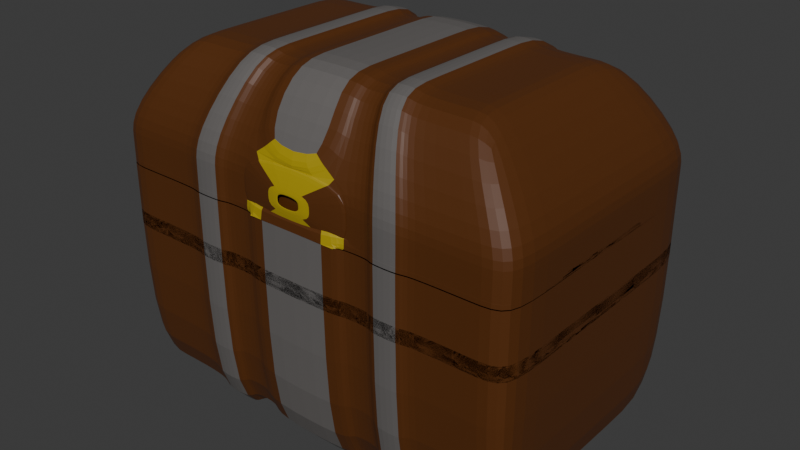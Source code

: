 # Source: TreasureChesty.blend  (saved by Blender 4.2.66; exported with 4.5.12 LTS)
import bpy
from mathutils import Matrix  # noqa: F401  (used for matrix-valued properties, if any)

bpy.ops.wm.read_factory_settings(use_empty=True)
scene = bpy.context.scene
scene.name = 'Scene'

# ---- collections
col_collection = bpy.data.collections.new('Collection'); scene.collection.children.link(col_collection)

# ---- materials (node trees are filled in below, after node groups)
mat_cuerpo = bpy.data.materials.new('cuerpo')
mat_lineas = bpy.data.materials.new('lineas')
mat_cerrojo = bpy.data.materials.new('cerrojo')

# ---- material node trees
mat_cuerpo.use_nodes = True; mat_cuerpo.node_tree.nodes.clear()
_N = mat_cuerpo.node_tree.nodes; _L = mat_cuerpo.node_tree.links
n0 = _N.new('ShaderNodeBsdfPrincipled'); n0.name = 'Principled BSDF'; n0.location = (10, 300)
n0.inputs[0].default_value = (0.0951, 0.02798, 0.003455, 1.0)
n1 = _N.new('ShaderNodeOutputMaterial'); n1.name = 'Material Output'; n1.location = (300, 300)
_L.new(n0.outputs[0], n1.inputs[0])
n1.is_active_output = True
mat_lineas.use_nodes = True; mat_lineas.node_tree.nodes.clear()
_N = mat_lineas.node_tree.nodes; _L = mat_lineas.node_tree.links
n0 = _N.new('ShaderNodeBsdfPrincipled'); n0.name = 'Principled BSDF'; n0.location = (10, 300)
n0.inputs[0].default_value = (0.1387, 0.129, 0.1239, 1.0)
n1 = _N.new('ShaderNodeOutputMaterial'); n1.name = 'Material Output'; n1.location = (300, 300)
_L.new(n0.outputs[0], n1.inputs[0])
n1.is_active_output = True
mat_cerrojo.use_nodes = True; mat_cerrojo.node_tree.nodes.clear()
_N = mat_cerrojo.node_tree.nodes; _L = mat_cerrojo.node_tree.links
n0 = _N.new('ShaderNodeBsdfPrincipled'); n0.name = 'Principled BSDF'; n0.location = (10, 300)
n0.inputs[0].default_value = (0.4275, 0.3188, 0.01139, 1.0)
n1 = _N.new('ShaderNodeOutputMaterial'); n1.name = 'Material Output'; n1.location = (300, 300)
_L.new(n0.outputs[0], n1.inputs[0])
n1.is_active_output = True

# ---- world
world_world = bpy.data.worlds.new('World'); scene.world = world_world
world_world.use_nodes = True; world_world.node_tree.nodes.clear()
_N = world_world.node_tree.nodes; _L = world_world.node_tree.links
n0 = _N.new('ShaderNodeOutputWorld'); n0.name = 'World Output'; n0.location = (300, 300)
n1 = _N.new('ShaderNodeBackground'); n1.name = 'Background'; n1.location = (10, 300)
n1.inputs[0].default_value = (0.05088, 0.05088, 0.05088, 1.0)
_L.new(n1.outputs[0], n0.inputs[0])
n0.is_active_output = True
world_world.color = (0.05088, 0.05088, 0.05088)
world_world.sun_shadow_jitter_overblur = 0.0

# ---- meshes
me_cube = bpy.data.meshes.new('Cube')
me_cube.from_pydata([(-1.562, -1.0, -1.0), (-1.562, 1.0, -1.0), (1.573, -1.0, -1.0), (1.573, 1.0, -1.0), (-1.562, -0.6032, -1.0), (1.573, -0.6032, -1.0), (1.573, 0.4488, -1.0), (-1.562, 0.4488, -1.0), (0.3867, 1.0, -1.0), (0.3867, -1.0, -1.0), (0.3867, -0.6032, -1.0), (0.3867, 0.4488, -1.0), (-0.3246, 1.0, -1.0), (-0.3246, -0.6032, -1.0), (-0.3246, 0.4488, -1.0), (-0.3246, -1.0, -1.0), (-1.326, 1.0, -1.0), (-1.326, -0.6032, -1.0), (-1.326, 0.4488, -1.0), (-1.326, -1.0, -1.0), (1.35, -1.0, -1.0), (1.35, 1.0, -1.0), (1.35, -0.6032, -1.0), (1.35, 0.4488, -1.0), (-1.562, -1.0, 0.6208), (-1.562, 1.0, 0.6208), (1.573, 1.0, 0.6208), (1.573, -1.0, 0.6208), (1.573, -0.6032, 0.6208), (-1.562, -0.6032, 0.6208), (1.573, 0.4488, 0.6208), (-1.562, 0.4488, 0.6208), (0.3867, -1.0, 0.6208), (0.3867, 1.0, 0.6208), (-0.3246, 1.0, 0.6208), (-0.3246, -1.0, 0.6208), (-1.326, 1.0, 0.6208), (-1.326, -1.0, 0.6208), (1.35, -1.0, 0.6208), (1.35, 1.0, 0.6208), (-0.8254, -1.0, -1.0), (-0.8254, 1.0, -1.0), (-0.8254, -0.6032, -1.0), (-0.8254, 0.4488, -1.0), (-0.8254, -1.0, 0.6208), (-0.8254, 1.0, 0.6208), (-0.575, -1.0, -1.0), (-0.575, 1.0, 0.6208), (-0.575, 1.0, -1.0), (-0.575, -0.6032, -1.0), (-0.575, 0.4488, -1.0), (-0.575, -1.0, 0.6208), (0.8684, 1.0, -1.0), (0.8684, -0.6032, -1.0), (0.8684, 0.4488, -1.0), (0.8684, -1.0, -1.0), (0.8684, 1.0, 0.6208), (0.8684, -1.0, 0.6208), (0.6276, 1.0, -1.0), (0.6276, -0.6032, -1.0), (0.6276, 0.4488, -1.0), (0.6276, -1.0, 0.6208), (0.6276, -1.0, -1.0), (0.6276, 1.0, 0.6208), (0.6254, -1.036, -1.053), (0.8751, -1.036, -1.053), (0.6254, 1.037, 0.6272), (0.8751, 1.037, 0.6272), (0.8751, -1.036, 0.6272), (0.8751, 1.037, -1.053), (0.8751, -0.6243, -1.053), (0.8751, 0.4661, -1.053), (0.6254, 1.037, -1.053), (0.6254, -0.6243, -1.053), (0.6254, 0.4661, -1.053), (0.6254, -1.036, 0.6272), (-0.5727, 1.036, -1.051), (-0.8319, 1.036, -1.051), (-0.5727, -0.6235, -1.051), (-0.8319, -0.6235, -1.051), (-0.5727, 0.4655, -1.051), (-0.8319, 0.4655, -1.051), (-0.5727, -1.034, 0.627), (-0.8319, -1.034, 0.627), (-0.8319, 1.036, 0.627), (-0.8319, -1.034, -1.051), (-0.5727, -1.034, -1.051), (-0.5727, 1.036, 0.627), (-0.3391, -1.04, -1.059), (0.4013, -1.04, -1.059), (0.4013, 1.042, -1.059), (0.4013, 0.4682, -1.059), (0.4013, -0.6269, -1.059), (0.4013, -1.04, 0.6281), (0.4013, 1.042, 0.6281), (-0.3391, 1.042, -1.059), (-0.3391, -0.6269, -1.059), (-0.3391, 0.4682, -1.059), (-0.3391, 1.042, 0.6281), (-0.3391, -1.04, 0.6281), (-1.562, 1.0, 0.6208), (1.573, 1.0, 0.6208), (1.573, -1.0, 0.6208), (1.573, -0.6032, 0.6208), (-1.562, -0.6032, 0.6208), (1.573, 0.4488, 0.6208), (-1.562, 0.4488, 0.6208), (0.3867, -1.0, 0.6208), (0.3867, 1.0, 0.6208), (-0.3246, 1.0, 0.6208), (-0.3246, -1.0, 0.6208), (-1.326, 1.0, 0.6208), (-1.326, -1.0, 0.6208), (1.35, -1.0, 0.6208), (1.35, 1.0, 0.6208), (-1.562, -1.0, 0.6208), (-0.8254, 1.0, 0.6208), (-0.8254, -1.0, 0.6208), (-0.575, -1.0, 0.6208), (-0.575, 1.0, 0.6208), (0.8684, -1.0, 0.6208), (0.8684, 1.0, 0.6208), (0.6276, 1.0, 0.6208), (0.6276, -1.0, 0.6208), (0.8751, -1.036, 0.6272), (0.8751, 1.037, 0.6272), (0.6254, 1.037, 0.6272), (0.6254, -1.036, 0.6272), (-0.8319, 1.036, 0.627), (-0.8319, -1.034, 0.627), (-0.5727, -1.034, 0.627), (-0.5727, 1.036, 0.627), (0.4013, -1.04, 0.6281), (0.4013, 1.042, 0.6281), (-0.3391, 1.042, 0.6281), (-0.3391, -1.04, 0.6281), (0.3867, -1.0, 0.07515), (0.4013, -1.04, 0.08239), (-0.3246, 1.0, 0.07515), (-0.3391, 1.042, 0.08239), (0.4013, 1.042, 0.08239), (-0.3391, -1.04, 0.08239), (-0.8254, -1.0, 0.07515), (-0.8319, -1.034, 0.08135), (-0.575, -1.0, 0.07515), (-0.5727, -1.034, 0.08135), (-0.8254, 1.0, 0.07515), (-0.8319, 1.036, 0.08135), (-0.5727, 1.036, 0.08135), (0.6276, -1.0, 0.07515), (0.6254, -1.036, 0.08158), (0.8684, -1.0, 0.07515), (0.8751, -1.036, 0.08158), (0.6254, 1.037, 0.08158), (0.8751, 1.037, 0.08158), (0.8684, 1.0, 0.07515), (0.3867, 1.0, 0.07515), (0.6276, 1.0, 0.07515), (1.35, -1.0, 0.07515), (-0.575, 1.0, 0.07515), (-0.3246, -1.0, 0.07515), (-1.326, 1.0, 0.07515), (-1.562, 0.4488, 0.07515), (-1.562, 1.0, 0.07515), (1.35, 1.0, 0.07515), (1.573, 1.0, 0.07515), (1.573, -0.6032, 0.07515), (1.573, -1.0, 0.07515), (-1.326, -1.0, 0.07515), (-1.562, -1.0, 0.07515), (1.573, 0.4488, 0.07515), (-1.562, -0.6032, 0.07515), (0.3867, -1.0, 0.2501), (0.4013, -1.04, 0.2574), (-0.3246, 1.0, 0.2501), (-0.3391, 1.042, 0.2574), (0.4013, 1.042, 0.2574), (-0.3391, -1.04, 0.2574), (-0.8254, -1.0, 0.2501), (-0.8319, -1.034, 0.2563), (-0.575, -1.0, 0.2501), (-0.5727, -1.034, 0.2563), (-0.8254, 1.0, 0.2501), (-0.8319, 1.036, 0.2563), (-0.5727, 1.036, 0.2563), (0.6276, -1.0, 0.2501), (0.6254, -1.036, 0.2566), (0.8684, -1.0, 0.2501), (0.8751, -1.036, 0.2566), (0.6254, 1.037, 0.2566), (0.8751, 1.037, 0.2566), (0.8684, 1.0, 0.2501), (0.3867, 1.0, 0.2501), (0.6276, 1.0, 0.2501), (1.35, -1.0, 0.2501), (-0.575, 1.0, 0.2501), (-0.3246, -1.0, 0.2501), (-1.326, 1.0, 0.2501), (-1.562, 0.4488, 0.2501), (-1.562, 1.0, 0.2501), (1.35, 1.0, 0.2501), (1.573, 1.0, 0.2501), (1.573, -0.6032, 0.2501), (1.573, -1.0, 0.2501), (-1.326, -1.0, 0.2501), (-1.562, -1.0, 0.2501), (1.573, 0.4488, 0.2501), (-1.562, -0.6032, 0.2501), (0.3867, -1.0, 0.5795), (0.4013, -1.04, 0.5867), (-0.3246, 1.0, 0.5795), (-0.3391, 1.042, 0.5867), (0.4013, 1.042, 0.5867), (-0.3391, -1.04, 0.5867), (-0.8254, -1.0, 0.5795), (-0.8319, -1.034, 0.5857), (-0.575, -1.0, 0.5795), (-0.5727, -1.034, 0.5857), (-0.8254, 1.0, 0.5795), (-0.8319, 1.036, 0.5857), (-0.5727, 1.036, 0.5857), (0.6276, -1.0, 0.5795), (0.6254, -1.036, 0.5859), (0.8684, -1.0, 0.5795), (0.8751, -1.036, 0.5859), (0.6254, 1.037, 0.5859), (0.8751, 1.037, 0.5859), (0.8684, 1.0, 0.5795), (0.3867, 1.0, 0.5795), (0.6276, 1.0, 0.5795), (1.35, -1.0, 0.5795), (-0.575, 1.0, 0.5795), (-0.3246, -1.0, 0.5795), (-1.326, 1.0, 0.5795), (-1.562, 0.4488, 0.5795), (-1.562, 1.0, 0.5795), (1.35, 1.0, 0.5795), (1.573, 1.0, 0.5795), (1.573, -0.6032, 0.5795), (1.573, -1.0, 0.5795), (-1.326, -1.0, 0.5795), (-1.562, -1.0, 0.5795), (1.573, 0.4488, 0.5795), (-1.562, -0.6032, 0.5795)], [], [(22, 5, 2, 20), (23, 6, 5, 22), (21, 3, 6, 23), (8, 11, 91, 90), (14, 11, 10, 13), (110, 15, 88, 135), (49, 13, 15, 46), (50, 14, 13, 49), (48, 12, 14, 50), (1, 16, 18, 7), (7, 18, 17, 4), (4, 17, 19, 0), (52, 21, 23, 54), (54, 23, 22, 53), (53, 22, 20, 55), (121, 56, 39, 114), (102, 27, 38, 113), (117, 44, 37, 112), (100, 25, 36, 111), (119, 47, 34, 109), (108, 8, 90, 133), (123, 61, 32, 107), (104, 29, 31, 106), (101, 26, 30, 105), (115, 24, 29, 104), (105, 30, 28, 103), (112, 37, 24, 115), (103, 28, 27, 102), (114, 39, 26, 101), (106, 31, 25, 100), (111, 36, 45, 116), (16, 41, 43, 18), (18, 43, 42, 17), (17, 42, 40, 19), (48, 50, 80, 76), (110, 35, 51, 118), (40, 42, 79, 85), (43, 50, 49, 42), (50, 43, 81, 80), (119, 48, 76, 131), (113, 38, 57, 120), (122, 63, 66, 126), (59, 53, 70, 73), (60, 54, 53, 59), (53, 55, 65, 70), (8, 58, 60, 11), (11, 60, 59, 10), (10, 59, 62, 9), (108, 33, 63, 122), (62, 59, 73, 64), (121, 52, 69, 125), (126, 66, 67, 125), (73, 70, 65, 64), (72, 69, 71, 74), (124, 68, 75, 127), (54, 60, 74, 71), (52, 54, 71, 69), (60, 58, 72, 74), (120, 57, 68, 124), (123, 62, 64, 127), (130, 82, 83, 129), (128, 84, 87, 131), (77, 76, 80, 81), (79, 78, 86, 85), (116, 45, 84, 128), (49, 46, 86, 78), (118, 51, 82, 130), (117, 40, 85, 129), (43, 41, 77, 81), (42, 49, 78, 79), (95, 90, 91, 97), (96, 92, 89, 88), (132, 93, 99, 135), (134, 98, 94, 133), (109, 34, 98, 134), (15, 13, 96, 88), (13, 10, 92, 96), (11, 14, 97, 91), (14, 12, 95, 97), (10, 9, 89, 92), (107, 32, 93, 132), (9, 107, 132, 89), (12, 109, 134, 95), (95, 134, 133, 90), (89, 132, 135, 88), (44, 117, 129, 83), (46, 118, 130, 86), (41, 116, 128, 77), (77, 128, 131, 76), (86, 130, 129, 85), (61, 123, 127, 75), (55, 120, 124, 65), (65, 124, 127, 64), (72, 126, 125, 69), (56, 121, 125, 67), (8, 108, 122, 58), (58, 122, 126, 72), (20, 113, 120, 55), (47, 119, 131, 87), (15, 110, 118, 46), (16, 111, 116, 41), (7, 106, 100, 1), (21, 114, 101, 3), (5, 103, 102, 2), (19, 112, 115, 0), (6, 105, 103, 5), (0, 115, 104, 4), (3, 101, 105, 6), (4, 104, 106, 7), (62, 123, 107, 9), (33, 108, 133, 94), (48, 119, 109, 12), (1, 100, 111, 16), (40, 117, 112, 19), (2, 102, 113, 20), (52, 121, 114, 21), (35, 110, 135, 99), (128, 116, 146, 147), (152, 151, 187, 188), (113, 102, 167, 158), (100, 106, 162, 163), (131, 128, 147, 148), (114, 121, 155, 164), (101, 114, 164, 165), (129, 130, 145, 143), (110, 135, 141, 160), (102, 103, 166, 167), (123, 127, 150, 149), (115, 112, 168, 169), (124, 120, 151, 152), (103, 105, 170, 166), (127, 124, 152, 150), (104, 115, 169, 171), (125, 126, 153, 154), (105, 101, 165, 170), (121, 125, 154, 155), (132, 107, 136, 137), (106, 104, 171, 162), (122, 108, 156, 157), (134, 109, 138, 139), (107, 123, 149, 136), (126, 122, 157, 153), (133, 134, 139, 140), (108, 133, 140, 156), (120, 113, 158, 151), (135, 132, 137, 141), (109, 119, 159, 138), (119, 131, 148, 159), (117, 129, 143, 142), (111, 100, 163, 161), (118, 110, 160, 144), (130, 118, 144, 145), (112, 117, 142, 168), (116, 111, 161, 146), (181, 180, 216, 217), (166, 170, 206, 202), (150, 152, 188, 186), (171, 169, 205, 207), (154, 153, 189, 190), (170, 165, 201, 206), (155, 154, 190, 191), (137, 136, 172, 173), (162, 171, 207, 198), (157, 156, 192, 193), (139, 138, 174, 175), (136, 149, 185, 172), (153, 157, 193, 189), (140, 139, 175, 176), (156, 140, 176, 192), (151, 158, 194, 187), (141, 137, 173, 177), (138, 159, 195, 174), (159, 148, 184, 195), (142, 143, 179, 178), (161, 163, 199, 197), (144, 160, 196, 180), (145, 144, 180, 181), (168, 142, 178, 204), (146, 161, 197, 182), (147, 146, 182, 183), (158, 167, 203, 194), (163, 162, 198, 199), (148, 147, 183, 184), (164, 155, 191, 200), (165, 164, 200, 201), (143, 145, 181, 179), (160, 141, 177, 196), (167, 166, 202, 203), (149, 150, 186, 185), (169, 168, 204, 205), (208, 221, 222, 224, 223, 230, 239, 238, 242, 237, 236, 227, 226, 225, 229, 228, 212, 211, 210, 231, 220, 219, 218, 233, 235, 234, 243, 241, 240, 214, 215, 217, 216, 232, 213, 209), (204, 178, 214, 240), (182, 197, 233, 218), (183, 182, 218, 219), (194, 203, 239, 230), (199, 198, 234, 235), (184, 183, 219, 220), (200, 191, 227, 236), (201, 200, 236, 237), (179, 181, 217, 215), (196, 177, 213, 232), (203, 202, 238, 239), (185, 186, 222, 221), (205, 204, 240, 241), (188, 187, 223, 224), (202, 206, 242, 238), (186, 188, 224, 222), (207, 205, 241, 243), (190, 189, 225, 226), (206, 201, 237, 242), (191, 190, 226, 227), (173, 172, 208, 209), (198, 207, 243, 234), (193, 192, 228, 229), (175, 174, 210, 211), (172, 185, 221, 208), (189, 193, 229, 225), (176, 175, 211, 212), (192, 176, 212, 228), (187, 194, 230, 223), (177, 173, 209, 213), (174, 195, 231, 210), (195, 184, 220, 231), (178, 179, 215, 214), (197, 199, 235, 233), (180, 196, 232, 216)])
me_cube.polygons.foreach_set('material_index', [0, 0, 0, 0, 1, 0, 0, 0, 0, 0, 0, 0, 0, 0, 0, 0, 0, 0, 0, 0, 0, 0, 0, 0, 0, 0, 0, 0, 0, 0, 0, 0, 0, 0, 0, 0, 0, 1, 1, 0, 0, 0, 1, 1, 0, 0, 0, 0, 0, 0, 0, 1, 1, 1, 1, 1, 0, 0, 0, 0, 1, 1, 1, 1, 0, 0, 0, 0, 0, 1, 1, 1, 1, 1, 0, 0, 1, 1, 0, 0, 0, 0, 0, 1, 1, 0, 0, 0, 1, 1, 0, 0, 1, 1, 0, 0, 0, 0, 0, 0, 0, 0, 0, 0, 0, 0, 0, 0, 0, 0, 0, 0, 0, 0, 0, 0, 0, 0, 0, 0, 0, 1, 0, 0, 1, 0, 0, 0, 0, 0, 0, 1, 0, 1, 0, 0, 0, 0, 0, 0, 0, 0, 1, 0, 0, 1, 0, 0, 0, 0, 0, 0, 0, 0, 0, 0, 1, 0, 1, 0, 0, 0, 0, 0, 0, 0, 0, 1, 0, 0, 1, 0, 0, 0, 0, 0, 0, 0, 0, 0, 0, 0, 1, 0, 0, 1, 0, 0, 0, 0, 0, 0, 0, 0, 0, 0, 1, 0, 0, 1, 0, 0, 0, 0, 0, 0, 1, 0, 1, 0, 0, 0, 0, 0, 0, 0, 0, 1, 0, 0, 1, 0, 0, 0, 0, 0])
_uv = me_cube.uv_layers.new(name='UVMap')
_uv.uv.foreach_set('vector', [0.3657, 0.7004, 0.375, 0.7004, 0.375, 0.75, 0.3657, 0.75, 0.3657, 0.5689, 0.375, 0.5689, 0.375, 0.7004, 0.3657, 0.7004, 0.3657, 0.5, 0.375, 0.5, 0.375, 0.5689, 0.3657, 0.5689, 0.3255, 0.5, 0.3255, 0.5689, 0.3255, 0.5689, 0.3255, 0.5, 0.1845, 0.5689, 0.3255, 0.5689, 0.3255, 0.7004, 0.1845, 0.7004, 0.5776, 0.9405, 0.375, 0.9405, 0.375, 0.9405, 0.5776, 0.9405, 0.1725, 0.7004, 0.1845, 0.7004, 0.1845, 0.75, 0.1725, 0.75, 0.1725, 0.5689, 0.1845, 0.5689, 0.1845, 0.7004, 0.1725, 0.7004, 0.1725, 0.5, 0.1845, 0.5, 0.1845, 0.5689, 0.1725, 0.5689, 0.125, 0.5, 0.1363, 0.5, 0.1363, 0.5689, 0.125, 0.5689, 0.125, 0.5689, 0.1363, 0.5689, 0.1363, 0.7004, 0.125, 0.7004, 0.125, 0.7004, 0.1363, 0.7004, 0.1363, 0.75, 0.125, 0.75, 0.3456, 0.5, 0.3657, 0.5, 0.3657, 0.5689, 0.3456, 0.5689, 0.3456, 0.5689, 0.3657, 0.5689, 0.3657, 0.7004, 0.3456, 0.7004, 0.3456, 0.7004, 0.3657, 0.7004, 0.3657, 0.75, 0.3456, 0.75, 0.5776, 0.4706, 0.5776, 0.4706, 0.5776, 0.4907, 0.5776, 0.4907, 0.5776, 0.75, 0.5776, 0.75, 0.5776, 0.7593, 0.5776, 0.7593, 0.5776, 0.9646, 0.5776, 0.9646, 0.5776, 0.9887, 0.5776, 0.9887, 0.5776, 0.25, 0.5776, 0.25, 0.5776, 0.2613, 0.5776, 0.2613, 0.5776, 0.2975, 0.5776, 0.2975, 0.5776, 0.3095, 0.5776, 0.3095, 0.5776, 0.4505, 0.375, 0.4505, 0.375, 0.4505, 0.5776, 0.4505, 0.5776, 0.7895, 0.5776, 0.7895, 0.5776, 0.7995, 0.5776, 0.7995, 0.5776, 0.0496, 0.5776, 0.0496, 0.5776, 0.1811, 0.5776, 0.1811, 0.5776, 0.5, 0.5776, 0.5, 0.5776, 0.5689, 0.5776, 0.5689, 0.5776, 0.0, 0.5776, 0.0, 0.5776, 0.0496, 0.5776, 0.0496, 0.5776, 0.5689, 0.5776, 0.5689, 0.5776, 0.7004, 0.5776, 0.7004, 0.5776, 0.9887, 0.5776, 0.9887, 0.5776, 1.0, 0.5776, 1.0, 0.5776, 0.7004, 0.5776, 0.7004, 0.5776, 0.75, 0.5776, 0.75, 0.5776, 0.4907, 0.5776, 0.4907, 0.5776, 0.5, 0.5776, 0.5, 0.5776, 0.1811, 0.5776, 0.1811, 0.5776, 0.25, 0.5776, 0.25, 0.5776, 0.2613, 0.5776, 0.2613, 0.5776, 0.2854, 0.5776, 0.2854, 0.1363, 0.5, 0.1604, 0.5, 0.1604, 0.5689, 0.1363, 0.5689, 0.1363, 0.5689, 0.1604, 0.5689, 0.1604, 0.7004, 0.1363, 0.7004, 0.1363, 0.7004, 0.1604, 0.7004, 0.1604, 0.75, 0.1363, 0.75, 0.1725, 0.5, 0.1725, 0.5689, 0.1725, 0.5689, 0.1725, 0.5, 0.5776, 0.9405, 0.5776, 0.9405, 0.5776, 0.9525, 0.5776, 0.9525, 0.1604, 0.75, 0.1604, 0.7004, 0.1604, 0.7004, 0.1604, 0.75, 0.1604, 0.5689, 0.1725, 0.5689, 0.1725, 0.7004, 0.1604, 0.7004, 0.1725, 0.5689, 0.1604, 0.5689, 0.1604, 0.5689, 0.1725, 0.5689, 0.5776, 0.2975, 0.375, 0.2975, 0.375, 0.2975, 0.5776, 0.2975, 0.5776, 0.7593, 0.5776, 0.7593, 0.5776, 0.7794, 0.5776, 0.7794, 0.5776, 0.4605, 0.5776, 0.4605, 0.5776, 0.4605, 0.5776, 0.4605, 0.3355, 0.7004, 0.3456, 0.7004, 0.3456, 0.7004, 0.3355, 0.7004, 0.3355, 0.5689, 0.3456, 0.5689, 0.3456, 0.7004, 0.3355, 0.7004, 0.3456, 0.7004, 0.3456, 0.75, 0.3456, 0.75, 0.3456, 0.7004, 0.3255, 0.5, 0.3355, 0.5, 0.3355, 0.5689, 0.3255, 0.5689, 0.3255, 0.5689, 0.3355, 0.5689, 0.3355, 0.7004, 0.3255, 0.7004, 0.3255, 0.7004, 0.3355, 0.7004, 0.3355, 0.75, 0.3255, 0.75, 0.5776, 0.4505, 0.5776, 0.4505, 0.5776, 0.4605, 0.5776, 0.4605, 0.3355, 0.75, 0.3355, 0.7004, 0.3355, 0.7004, 0.3355, 0.75, 0.5776, 0.4706, 0.375, 0.4706, 0.375, 0.4706, 0.5776, 0.4706, 0.5776, 0.4605, 0.5776, 0.4605, 0.5776, 0.4706, 0.5776, 0.4706, 0.3355, 0.7004, 0.3456, 0.7004, 0.3456, 0.75, 0.3355, 0.75, 0.3355, 0.5, 0.3456, 0.5, 0.3456, 0.5689, 0.3355, 0.5689, 0.5776, 0.7794, 0.5776, 0.7794, 0.5776, 0.7895, 0.5776, 0.7895, 0.3456, 0.5689, 0.3355, 0.5689, 0.3355, 0.5689, 0.3456, 0.5689, 0.3456, 0.5, 0.3456, 0.5689, 0.3456, 0.5689, 0.3456, 0.5, 0.3355, 0.5689, 0.3355, 0.5, 0.3355, 0.5, 0.3355, 0.5689, 0.5776, 0.7794, 0.5776, 0.7794, 0.5776, 0.7794, 0.5776, 0.7794, 0.5776, 0.7895, 0.375, 0.7895, 0.375, 0.7895, 0.5776, 0.7895, 0.5776, 0.9525, 0.5776, 0.9525, 0.5776, 0.9646, 0.5776, 0.9646, 0.5776, 0.2854, 0.5776, 0.2854, 0.5776, 0.2975, 0.5776, 0.2975, 0.1604, 0.5, 0.1725, 0.5, 0.1725, 0.5689, 0.1604, 0.5689, 0.1604, 0.7004, 0.1725, 0.7004, 0.1725, 0.75, 0.1604, 0.75, 0.5776, 0.2854, 0.5776, 0.2854, 0.5776, 0.2854, 0.5776, 0.2854, 0.1725, 0.7004, 0.1725, 0.75, 0.1725, 0.75, 0.1725, 0.7004, 0.5776, 0.9525, 0.5776, 0.9525, 0.5776, 0.9525, 0.5776, 0.9525, 0.5776, 0.9646, 0.375, 0.9646, 0.375, 0.9646, 0.5776, 0.9646, 0.1604, 0.5689, 0.1604, 0.5, 0.1604, 0.5, 0.1604, 0.5689, 0.1604, 0.7004, 0.1725, 0.7004, 0.1725, 0.7004, 0.1604, 0.7004, 0.1845, 0.5, 0.3255, 0.5, 0.3255, 0.5689, 0.1845, 0.5689, 0.1845, 0.7004, 0.3255, 0.7004, 0.3255, 0.75, 0.1845, 0.75, 0.5776, 0.7995, 0.5776, 0.7995, 0.5776, 0.9405, 0.5776, 0.9405, 0.5776, 0.3095, 0.5776, 0.3095, 0.5776, 0.4505, 0.5776, 0.4505, 0.5776, 0.3095, 0.5776, 0.3095, 0.5776, 0.3095, 0.5776, 0.3095, 0.1845, 0.75, 0.1845, 0.7004, 0.1845, 0.7004, 0.1845, 0.75, 0.1845, 0.7004, 0.3255, 0.7004, 0.3255, 0.7004, 0.1845, 0.7004, 0.3255, 0.5689, 0.1845, 0.5689, 0.1845, 0.5689, 0.3255, 0.5689, 0.1845, 0.5689, 0.1845, 0.5, 0.1845, 0.5, 0.1845, 0.5689, 0.3255, 0.7004, 0.3255, 0.75, 0.3255, 0.75, 0.3255, 0.7004, 0.5776, 0.7995, 0.5776, 0.7995, 0.5776, 0.7995, 0.5776, 0.7995, 0.375, 0.7995, 0.5776, 0.7995, 0.5776, 0.7995, 0.375, 0.7995, 0.375, 0.3095, 0.5776, 0.3095, 0.5776, 0.3095, 0.375, 0.3095, 0.375, 0.3095, 0.5776, 0.3095, 0.5776, 0.4505, 0.375, 0.4505, 0.375, 0.7995, 0.5776, 0.7995, 0.5776, 0.9405, 0.375, 0.9405, 0.5776, 0.9646, 0.5776, 0.9646, 0.5776, 0.9646, 0.5776, 0.9646, 0.375, 0.9525, 0.5776, 0.9525, 0.5776, 0.9525, 0.375, 0.9525, 0.375, 0.2854, 0.5776, 0.2854, 0.5776, 0.2854, 0.375, 0.2854, 0.375, 0.2854, 0.5776, 0.2854, 0.5776, 0.2975, 0.375, 0.2975, 0.375, 0.9525, 0.5776, 0.9525, 0.5776, 0.9646, 0.375, 0.9646, 0.5776, 0.7895, 0.5776, 0.7895, 0.5776, 0.7895, 0.5776, 0.7895, 0.375, 0.7794, 0.5776, 0.7794, 0.5776, 0.7794, 0.375, 0.7794, 0.375, 0.7794, 0.5776, 0.7794, 0.5776, 0.7895, 0.375, 0.7895, 0.375, 0.4605, 0.5776, 0.4605, 0.5776, 0.4706, 0.375, 0.4706, 0.5776, 0.4706, 0.5776, 0.4706, 0.5776, 0.4706, 0.5776, 0.4706, 0.375, 0.4505, 0.5776, 0.4505, 0.5776, 0.4605, 0.375, 0.4605, 0.375, 0.4605, 0.5776, 0.4605, 0.5776, 0.4605, 0.375, 0.4605, 0.375, 0.7593, 0.5776, 0.7593, 0.5776, 0.7794, 0.375, 0.7794, 0.5776, 0.2975, 0.5776, 0.2975, 0.5776, 0.2975, 0.5776, 0.2975, 0.375, 0.9405, 0.5776, 0.9405, 0.5776, 0.9525, 0.375, 0.9525, 0.375, 0.2613, 0.5776, 0.2613, 0.5776, 0.2854, 0.375, 0.2854, 0.375, 0.1811, 0.5776, 0.1811, 0.5776, 0.25, 0.375, 0.25, 0.375, 0.4907, 0.5776, 0.4907, 0.5776, 0.5, 0.375, 0.5, 0.375, 0.7004, 0.5776, 0.7004, 0.5776, 0.75, 0.375, 0.75, 0.375, 0.9887, 0.5776, 0.9887, 0.5776, 1.0, 0.375, 1.0, 0.375, 0.5689, 0.5776, 0.5689, 0.5776, 0.7004, 0.375, 0.7004, 0.375, 0.0, 0.5776, 0.0, 0.5776, 0.0496, 0.375, 0.0496, 0.375, 0.5, 0.5776, 0.5, 0.5776, 0.5689, 0.375, 0.5689, 0.375, 0.0496, 0.5776, 0.0496, 0.5776, 0.1811, 0.375, 0.1811, 0.375, 0.7895, 0.5776, 0.7895, 0.5776, 0.7995, 0.375, 0.7995, 0.5776, 0.4505, 0.5776, 0.4505, 0.5776, 0.4505, 0.5776, 0.4505, 0.375, 0.2975, 0.5776, 0.2975, 0.5776, 0.3095, 0.375, 0.3095, 0.375, 0.25, 0.5776, 0.25, 0.5776, 0.2613, 0.375, 0.2613, 0.375, 0.9646, 0.5776, 0.9646, 0.5776, 0.9887, 0.375, 0.9887, 0.375, 0.75, 0.5776, 0.75, 0.5776, 0.7593, 0.375, 0.7593, 0.375, 0.4706, 0.5776, 0.4706, 0.5776, 0.4907, 0.375, 0.4907, 0.5776, 0.9405, 0.5776, 0.9405, 0.5776, 0.9405, 0.5776, 0.9405, 0.5776, 0.2854, 0.5776, 0.2854, 0.5776, 0.2854, 0.5776, 0.2854, 0.5776, 0.7794, 0.5776, 0.7794, 0.5776, 0.7794, 0.5776, 0.7794, 0.5776, 0.7593, 0.5776, 0.75, 0.5776, 0.75, 0.5776, 0.7593, 0.5776, 0.25, 0.5776, 0.1811, 0.5776, 0.1811, 0.5776, 0.25, 0.5776, 0.2975, 0.5776, 0.2854, 0.5776, 0.2854, 0.5776, 0.2975, 0.5776, 0.4907, 0.5776, 0.4706, 0.5776, 0.4706, 0.5776, 0.4907, 0.5776, 0.5, 0.5776, 0.4907, 0.5776, 0.4907, 0.5776, 0.5, 0.5776, 0.9646, 0.5776, 0.9525, 0.5776, 0.9525, 0.5776, 0.9646, 0.5776, 0.9405, 0.5776, 0.9405, 0.5776, 0.9405, 0.5776, 0.9405, 0.5776, 0.75, 0.5776, 0.7004, 0.5776, 0.7004, 0.5776, 0.75, 0.5776, 0.7895, 0.5776, 0.7895, 0.5776, 0.7895, 0.5776, 0.7895, 0.5776, 1.0, 0.5776, 0.9887, 0.5776, 0.9887, 0.5776, 1.0, 0.5776, 0.7794, 0.5776, 0.7794, 0.5776, 0.7794, 0.5776, 0.7794, 0.5776, 0.7004, 0.5776, 0.5689, 0.5776, 0.5689, 0.5776, 0.7004, 0.5776, 0.7895, 0.5776, 0.7794, 0.5776, 0.7794, 0.5776, 0.7895, 0.5776, 0.0496, 0.5776, 0.0, 0.5776, 0.0, 0.5776, 0.0496, 0.5776, 0.4706, 0.5776, 0.4605, 0.5776, 0.4605, 0.5776, 0.4706, 0.5776, 0.5689, 0.5776, 0.5, 0.5776, 0.5, 0.5776, 0.5689, 0.5776, 0.4706, 0.5776, 0.4706, 0.5776, 0.4706, 0.5776, 0.4706, 0.5776, 0.7995, 0.5776, 0.7995, 0.5776, 0.7995, 0.5776, 0.7995, 0.5776, 0.1811, 0.5776, 0.0496, 0.5776, 0.0496, 0.5776, 0.1811, 0.5776, 0.4605, 0.5776, 0.4505, 0.5776, 0.4505, 0.5776, 0.4605, 0.5776, 0.3095, 0.5776, 0.3095, 0.5776, 0.3095, 0.5776, 0.3095, 0.5776, 0.7995, 0.5776, 0.7895, 0.5776, 0.7895, 0.5776, 0.7995, 0.5776, 0.4605, 0.5776, 0.4605, 0.5776, 0.4605, 0.5776, 0.4605, 0.5776, 0.4505, 0.5776, 0.3095, 0.5776, 0.3095, 0.5776, 0.4505, 0.5776, 0.4505, 0.5776, 0.4505, 0.5776, 0.4505, 0.5776, 0.4505, 0.5776, 0.7794, 0.5776, 0.7593, 0.5776, 0.7593, 0.5776, 0.7794, 0.5776, 0.9405, 0.5776, 0.7995, 0.5776, 0.7995, 0.5776, 0.9405, 0.5776, 0.3095, 0.5776, 0.2975, 0.5776, 0.2975, 0.5776, 0.3095, 0.5776, 0.2975, 0.5776, 0.2975, 0.5776, 0.2975, 0.5776, 0.2975, 0.5776, 0.9646, 0.5776, 0.9646, 0.5776, 0.9646, 0.5776, 0.9646, 0.5776, 0.2613, 0.5776, 0.25, 0.5776, 0.25, 0.5776, 0.2613, 0.5776, 0.9525, 0.5776, 0.9405, 0.5776, 0.9405, 0.5776, 0.9525, 0.5776, 0.9525, 0.5776, 0.9525, 0.5776, 0.9525, 0.5776, 0.9525, 0.5776, 0.9887, 0.5776, 0.9646, 0.5776, 0.9646, 0.5776, 0.9887, 0.5776, 0.2854, 0.5776, 0.2613, 0.5776, 0.2613, 0.5776, 0.2854, 0.5776, 0.9525, 0.5776, 0.9525, 0.5776, 0.9525, 0.5776, 0.9525, 0.5776, 0.7004, 0.5776, 0.5689, 0.5776, 0.5689, 0.5776, 0.7004, 0.5776, 0.7895, 0.5776, 0.7794, 0.5776, 0.7794, 0.5776, 0.7895, 0.5776, 0.0496, 0.5776, 0.0, 0.5776, 0.0, 0.5776, 0.0496, 0.5776, 0.4706, 0.5776, 0.4605, 0.5776, 0.4605, 0.5776, 0.4706, 0.5776, 0.5689, 0.5776, 0.5, 0.5776, 0.5, 0.5776, 0.5689, 0.5776, 0.4706, 0.5776, 0.4706, 0.5776, 0.4706, 0.5776, 0.4706, 0.5776, 0.7995, 0.5776, 0.7995, 0.5776, 0.7995, 0.5776, 0.7995, 0.5776, 0.1811, 0.5776, 0.0496, 0.5776, 0.0496, 0.5776, 0.1811, 0.5776, 0.4605, 0.5776, 0.4505, 0.5776, 0.4505, 0.5776, 0.4605, 0.5776, 0.3095, 0.5776, 0.3095, 0.5776, 0.3095, 0.5776, 0.3095, 0.5776, 0.7995, 0.5776, 0.7895, 0.5776, 0.7895, 0.5776, 0.7995, 0.5776, 0.4605, 0.5776, 0.4605, 0.5776, 0.4605, 0.5776, 0.4605, 0.5776, 0.4505, 0.5776, 0.3095, 0.5776, 0.3095, 0.5776, 0.4505, 0.5776, 0.4505, 0.5776, 0.4505, 0.5776, 0.4505, 0.5776, 0.4505, 0.5776, 0.7794, 0.5776, 0.7593, 0.5776, 0.7593, 0.5776, 0.7794, 0.5776, 0.9405, 0.5776, 0.7995, 0.5776, 0.7995, 0.5776, 0.9405, 0.5776, 0.3095, 0.5776, 0.2975, 0.5776, 0.2975, 0.5776, 0.3095, 0.5776, 0.2975, 0.5776, 0.2975, 0.5776, 0.2975, 0.5776, 0.2975, 0.5776, 0.9646, 0.5776, 0.9646, 0.5776, 0.9646, 0.5776, 0.9646, 0.5776, 0.2613, 0.5776, 0.25, 0.5776, 0.25, 0.5776, 0.2613, 0.5776, 0.9525, 0.5776, 0.9405, 0.5776, 0.9405, 0.5776, 0.9525, 0.5776, 0.9525, 0.5776, 0.9525, 0.5776, 0.9525, 0.5776, 0.9525, 0.5776, 0.9887, 0.5776, 0.9646, 0.5776, 0.9646, 0.5776, 0.9887, 0.5776, 0.2854, 0.5776, 0.2613, 0.5776, 0.2613, 0.5776, 0.2854, 0.5776, 0.2854, 0.5776, 0.2854, 0.5776, 0.2854, 0.5776, 0.2854, 0.5776, 0.7593, 0.5776, 0.75, 0.5776, 0.75, 0.5776, 0.7593, 0.5776, 0.25, 0.5776, 0.1811, 0.5776, 0.1811, 0.5776, 0.25, 0.5776, 0.2975, 0.5776, 0.2854, 0.5776, 0.2854, 0.5776, 0.2975, 0.5776, 0.4907, 0.5776, 0.4706, 0.5776, 0.4706, 0.5776, 0.4907, 0.5776, 0.5, 0.5776, 0.4907, 0.5776, 0.4907, 0.5776, 0.5, 0.5776, 0.9646, 0.5776, 0.9525, 0.5776, 0.9525, 0.5776, 0.9646, 0.5776, 0.9405, 0.5776, 0.9405, 0.5776, 0.9405, 0.5776, 0.9405, 0.5776, 0.75, 0.5776, 0.7004, 0.5776, 0.7004, 0.5776, 0.75, 0.5776, 0.7895, 0.5776, 0.7895, 0.5776, 0.7895, 0.5776, 0.7895, 0.5776, 1.0, 0.5776, 0.9887, 0.5776, 0.9887, 0.5776, 1.0, 0.0, 0.0, 0.0, 0.0, 0.0, 0.0, 0.0, 0.0, 0.0, 0.0, 0.0, 0.0, 0.0, 0.0, 0.0, 0.0, 0.0, 0.0, 0.0, 0.0, 0.0, 0.0, 0.0, 0.0, 0.0, 0.0, 0.0, 0.0, 0.0, 0.0, 0.0, 0.0, 0.0, 0.0, 0.0, 0.0, 0.0, 0.0, 0.0, 0.0, 0.0, 0.0, 0.0, 0.0, 0.0, 0.0, 0.0, 0.0, 0.0, 0.0, 0.0, 0.0, 0.0, 0.0, 0.0, 0.0, 0.0, 0.0, 0.0, 0.0, 0.0, 0.0, 0.0, 0.0, 0.0, 0.0, 0.0, 0.0, 0.0, 0.0, 0.0, 0.0, 0.5776, 0.9887, 0.5776, 0.9646, 0.5776, 0.9646, 0.5776, 0.9887, 0.5776, 0.2854, 0.5776, 0.2613, 0.5776, 0.2613, 0.5776, 0.2854, 0.5776, 0.2854, 0.5776, 0.2854, 0.5776, 0.2854, 0.5776, 0.2854, 0.5776, 0.7593, 0.5776, 0.75, 0.5776, 0.75, 0.5776, 0.7593, 0.5776, 0.25, 0.5776, 0.1811, 0.5776, 0.1811, 0.5776, 0.25, 0.5776, 0.2975, 0.5776, 0.2854, 0.5776, 0.2854, 0.5776, 0.2975, 0.5776, 0.4907, 0.5776, 0.4706, 0.5776, 0.4706, 0.5776, 0.4907, 0.5776, 0.5, 0.5776, 0.4907, 0.5776, 0.4907, 0.5776, 0.5, 0.5776, 0.9646, 0.5776, 0.9525, 0.5776, 0.9525, 0.5776, 0.9646, 0.5776, 0.9405, 0.5776, 0.9405, 0.5776, 0.9405, 0.5776, 0.9405, 0.5776, 0.75, 0.5776, 0.7004, 0.5776, 0.7004, 0.5776, 0.75, 0.5776, 0.7895, 0.5776, 0.7895, 0.5776, 0.7895, 0.5776, 0.7895, 0.5776, 1.0, 0.5776, 0.9887, 0.5776, 0.9887, 0.5776, 1.0, 0.5776, 0.7794, 0.5776, 0.7794, 0.5776, 0.7794, 0.5776, 0.7794, 0.5776, 0.7004, 0.5776, 0.5689, 0.5776, 0.5689, 0.5776, 0.7004, 0.5776, 0.7895, 0.5776, 0.7794, 0.5776, 0.7794, 0.5776, 0.7895, 0.5776, 0.0496, 0.5776, 0.0, 0.5776, 0.0, 0.5776, 0.0496, 0.5776, 0.4706, 0.5776, 0.4605, 0.5776, 0.4605, 0.5776, 0.4706, 0.5776, 0.5689, 0.5776, 0.5, 0.5776, 0.5, 0.5776, 0.5689, 0.5776, 0.4706, 0.5776, 0.4706, 0.5776, 0.4706, 0.5776, 0.4706, 0.5776, 0.7995, 0.5776, 0.7995, 0.5776, 0.7995, 0.5776, 0.7995, 0.5776, 0.1811, 0.5776, 0.0496, 0.5776, 0.0496, 0.5776, 0.1811, 0.5776, 0.4605, 0.5776, 0.4505, 0.5776, 0.4505, 0.5776, 0.4605, 0.5776, 0.3095, 0.5776, 0.3095, 0.5776, 0.3095, 0.5776, 0.3095, 0.5776, 0.7995, 0.5776, 0.7895, 0.5776, 0.7895, 0.5776, 0.7995, 0.5776, 0.4605, 0.5776, 0.4605, 0.5776, 0.4605, 0.5776, 0.4605, 0.5776, 0.4505, 0.5776, 0.3095, 0.5776, 0.3095, 0.5776, 0.4505, 0.5776, 0.4505, 0.5776, 0.4505, 0.5776, 0.4505, 0.5776, 0.4505, 0.5776, 0.7794, 0.5776, 0.7593, 0.5776, 0.7593, 0.5776, 0.7794, 0.5776, 0.9405, 0.5776, 0.7995, 0.5776, 0.7995, 0.5776, 0.9405, 0.5776, 0.3095, 0.5776, 0.2975, 0.5776, 0.2975, 0.5776, 0.3095, 0.5776, 0.2975, 0.5776, 0.2975, 0.5776, 0.2975, 0.5776, 0.2975, 0.5776, 0.9646, 0.5776, 0.9646, 0.5776, 0.9646, 0.5776, 0.9646, 0.5776, 0.2613, 0.5776, 0.25, 0.5776, 0.25, 0.5776, 0.2613, 0.5776, 0.9525, 0.5776, 0.9405, 0.5776, 0.9405, 0.5776, 0.9525])
me_cube.materials.append(mat_cuerpo)
me_cube.materials.append(mat_lineas)
me_cube.materials.append(mat_cerrojo)
me_cube.update()
me_cube_001 = bpy.data.meshes.new('Cube.001')
me_cube_001.from_pydata([(-1.593, -2.04, 0.3553), (-1.593, -0.04027, 0.3553), (1.541, -2.04, 0.3553), (1.541, -0.04027, 0.3553), (-1.593, -1.643, 0.3553), (1.541, -1.643, 0.3553), (-1.593, -0.5915, 0.3553), (1.541, -0.5915, 0.3553), (0.3548, -0.04027, 0.3553), (0.3548, -2.04, 0.3553), (-0.3564, -2.04, 0.3553), (-0.3564, -0.04027, 0.3553), (-1.358, -2.04, 0.3553), (-1.358, -0.04027, 0.3553), (-0.1575, -2.04, 0.0822), (0.1559, -2.04, 0.0822), (1.318, -0.04027, 0.3553), (-0.1575, -2.04, 0.2493), (0.1559, -2.04, 0.2493), (1.318, -2.04, 0.3553), (-1.593, -2.04, -0.02384), (-1.593, -0.04027, -0.02384), (1.541, -0.04027, -0.02384), (1.541, -2.04, -0.02384), (1.541, -1.643, -0.02384), (-1.593, -1.643, -0.02384), (1.541, -0.5915, -0.02384), (-1.593, -0.5915, -0.02384), (0.3548, -2.04, -0.02384), (0.3548, -0.04027, -0.02384), (-0.3564, -0.04027, -0.02384), (-0.3564, -2.04, -0.02384), (-1.358, -0.04027, -0.02384), (-1.358, -2.04, -0.02384), (1.318, -2.04, -0.02384), (1.318, -0.04027, -0.02384), (-1.194, -0.7149, 0.8774), (-1.194, -0.3032, 0.8774), (0.9806, -0.3032, 0.8774), (1.147, -0.3032, 0.8774), (1.147, -1.501, 0.8774), (1.147, -1.797, 0.8774), (-1.018, -1.797, 0.8774), (-1.194, -1.797, 0.8774), (-1.194, -1.501, 0.8774), (1.147, -0.7149, 0.8774), (0.9806, -1.501, 0.8774), (0.9806, -0.7149, 0.8774), (-0.2701, -0.3032, 0.8774), (0.2611, -0.3032, 0.8774), (0.9806, -1.797, 0.8774), (0.2611, -1.797, 0.8774), (-0.2701, -1.501, 0.8774), (0.2611, -1.501, 0.8774), (-0.2701, -0.7149, 0.8774), (0.2611, -0.7149, 0.8774), (-0.2701, -1.797, 0.8774), (-1.018, -0.3032, 0.8774), (-1.018, -1.501, 0.8774), (-1.018, -0.7149, 0.8774), (-0.8572, -0.04027, 0.3553), (-0.8572, -2.04, 0.3553), (-0.8572, -2.04, -0.02384), (-0.8572, -0.04027, -0.02384), (-0.6442, -0.3032, 0.8774), (-0.6442, -1.501, 0.8774), (-0.6442, -0.7149, 0.8774), (-0.6442, -1.797, 0.8774), (-0.6068, -0.04027, 0.3553), (-0.6068, -0.04027, -0.02384), (-0.4571, -0.3032, 0.8774), (-0.4571, -1.501, 0.8774), (-0.4571, -0.7149, 0.8774), (-0.6068, -2.04, 0.3553), (-0.6068, -2.04, -0.02384), (-0.4571, -1.797, 0.8774), (0.8366, -2.04, 0.3553), (0.8366, -0.04027, 0.3553), (0.8366, -0.04027, -0.02384), (0.8366, -2.04, -0.02384), (0.6208, -1.797, 0.8774), (0.6208, -0.3032, 0.8774), (0.6208, -1.501, 0.8774), (0.6208, -0.7149, 0.8774), (0.5957, -2.04, 0.3553), (0.5957, -2.04, -0.02384), (0.4409, -1.797, 0.8774), (0.5957, -0.04027, 0.3553), (0.5957, -0.04027, -0.02384), (0.4409, -0.3032, 0.8774), (0.4409, -1.501, 0.8774), (0.4409, -0.7149, 0.8774), (0.5936, -0.002892, 0.3756), (0.8432, -0.002892, 0.3756), (0.5936, -0.002892, -0.0174), (0.8432, -0.002892, -0.0174), (0.4332, -0.2754, 0.9167), (0.6196, -0.2754, 0.9167), (0.4332, -1.516, 0.9167), (0.6196, -1.516, 0.9167), (0.4332, -0.7021, 0.9167), (0.6196, -0.7021, 0.9167), (0.6196, -1.824, 0.9167), (0.8432, -2.076, -0.0174), (0.8432, -2.076, 0.3756), (0.5936, -2.076, 0.3756), (0.5936, -2.076, -0.0174), (0.4332, -1.824, 0.9167), (-0.6046, -2.074, 0.3749), (-0.8637, -2.074, 0.3749), (-0.6046, -2.074, -0.01763), (-0.8637, -2.074, -0.01763), (-0.4496, -1.823, 0.9153), (-0.6432, -1.823, 0.9153), (-0.6432, -1.516, 0.9153), (-0.6432, -0.7025, 0.9153), (-0.6432, -0.2764, 0.9153), (-0.8637, -0.004238, -0.01763), (-0.8637, -0.004238, 0.3749), (-0.6046, -0.004238, 0.3749), (-0.6046, -0.004238, -0.01763), (-0.4496, -0.2764, 0.9153), (-0.4496, -1.516, 0.9153), (-0.4496, -0.7025, 0.9153), (-0.371, 0.00176, 0.3781), (0.3695, 0.00176, 0.3781), (0.3695, -2.08, -0.0166), (0.3695, 0.00176, -0.0166), (0.3695, -2.08, 0.3781), (-0.371, -2.08, 0.3781), (-0.371, 0.00176, -0.0166), (-0.2811, -1.827, 0.9216), (-0.371, -2.08, -0.0166), (0.2718, -1.827, 0.9216), (0.2718, -0.272, 0.9216), (-0.2811, -0.272, 0.9216), (-0.2811, -1.518, 0.9216), (0.2718, -1.518, 0.9216), (-0.2811, -0.7005, 0.9216), (0.2718, -0.7005, 0.9216), (-0.2114, -2.04, 0.05349), (-0.4787, -2.04, -0.089), (0.4771, -2.04, -0.089), (0.2098, -2.04, 0.05349), (-0.2114, -2.04, 0.278), (0.2098, -2.04, 0.278), (0.4771, -2.04, 0.4205), (-0.4787, -2.04, 0.4205), (-0.06322, -2.082, 0.1418), (-0.1288, -2.082, 0.1068), (0.1057, -2.082, 0.1068), (0.0401, -2.082, 0.1418), (-0.06322, -2.082, 0.1968), (0.0401, -2.082, 0.1968), (0.1057, -2.082, 0.2318), (-0.1288, -2.082, 0.2318), (-1.593, -2.04, 0.1658), (-0.1575, -2.04, 0.1658), (0.1559, -2.04, 0.1658), (-1.593, -0.04027, 0.1658), (1.541, -0.04027, 0.1658), (1.541, -2.04, 0.1658), (1.541, -1.643, 0.1658), (-1.593, -1.643, 0.1658), (1.541, -0.5915, 0.1658), (-1.593, -0.5915, 0.1658), (0.3548, -2.04, 0.1658), (0.3548, -0.04027, 0.1658), (-0.3564, -0.04027, 0.1658), (-0.3564, -2.04, 0.1658), (-1.358, -0.04027, 0.1658), (-1.358, -2.04, 0.1658), (1.318, -2.04, 0.1658), (1.318, -0.04027, 0.1658), (-0.8572, -2.04, 0.1658), (-0.8572, -0.04027, 0.1658), (-0.6068, -2.04, 0.1658), (-0.6068, -0.04027, 0.1658), (0.8366, -0.04027, 0.1658), (0.8366, -2.04, 0.1658), (0.5957, -0.04027, 0.1658), (0.5957, -2.04, 0.1658), (0.8432, -0.002892, 0.1791), (0.8432, -2.076, 0.1791), (0.5936, -0.002892, 0.1791), (0.5936, -2.076, 0.1791), (-0.8637, -2.074, 0.1786), (-0.8637, -0.004238, 0.1786), (-0.6046, -2.074, 0.1786), (-0.6046, -0.004238, 0.1786), (0.3695, 0.00176, 0.1808), (-0.371, 0.00176, 0.1808), (-0.2114, -2.04, 0.1658), (0.2098, -2.04, 0.1658), (0.4771, -2.04, 0.1658), (-0.4787, -2.04, 0.1658), (-0.06322, -2.082, 0.1693), (0.0401, -2.082, 0.1693), (0.1057, -2.082, 0.1693), (-0.1288, -2.082, 0.1693), (-1.593, -2.04, -0.02384), (-1.593, -0.04027, -0.02384), (1.541, -0.04027, -0.02384), (1.541, -2.04, -0.02384), (1.541, -1.643, -0.02384), (-1.593, -1.643, -0.02384), (1.541, -0.5915, -0.02384), (-1.593, -0.5915, -0.02384), (0.3548, -2.04, -0.02384), (0.3548, -0.04027, -0.02384), (-0.3564, -0.04027, -0.02384), (-0.3564, -2.04, -0.02384), (-1.358, -0.04027, -0.02384), (-1.358, -2.04, -0.02384), (1.318, -2.04, -0.02384), (1.318, -0.04027, -0.02384), (-0.8572, -2.04, -0.02384), (-0.8572, -0.04027, -0.02384), (-0.6068, -0.04027, -0.02384), (-0.6068, -2.04, -0.02384), (0.8366, -0.04027, -0.02384), (0.8366, -2.04, -0.02384), (0.5957, -2.04, -0.02384), (0.5957, -0.04027, -0.02384), (0.5936, -0.002892, -0.0174), (0.8432, -0.002892, -0.0174), (0.8432, -2.076, -0.0174), (0.5936, -2.076, -0.0174), (-0.6046, -2.074, -0.01763), (-0.8637, -2.074, -0.01763), (-0.8637, -0.004238, -0.01763), (-0.6046, -0.004238, -0.01763), (0.3695, -2.08, -0.0166), (0.3695, 0.00176, -0.0166), (-0.371, 0.00176, -0.0166), (-0.371, -2.08, -0.0166), (0.3695, -6.163e-05, 0.2219), (0.3548, -0.04209, 0.2146), (-0.371, -6.163e-05, 0.2219), (-0.3564, -0.04209, 0.2146), (0.8366, -0.04209, 0.2146), (1.318, -0.04209, 0.2146), (1.541, -2.042, 0.2146), (1.318, -2.042, 0.2146), (-0.8572, -2.042, 0.2146), (-1.358, -2.042, 0.2146), (-1.593, -0.04209, 0.2146), (-1.358, -0.04209, 0.2146), (-0.6068, -0.04209, 0.2146), (0.5957, -2.042, 0.2146), (0.3548, -2.042, 0.2146), (-1.593, -1.645, 0.2146), (-1.593, -0.5933, 0.2146), (1.541, -0.04209, 0.2146), (1.541, -0.5933, 0.2146), (-1.593, -2.042, 0.2146), (1.541, -1.645, 0.2146), (-0.8572, -0.04209, 0.2146), (-0.6046, -0.00606, 0.2208), (-0.3564, -2.042, 0.2146), (-0.6068, -2.042, 0.2146), (0.8366, -2.042, 0.2146), (0.5936, -2.078, 0.2211), (0.8432, -0.004714, 0.2211), (0.5957, -0.04209, 0.2146), (0.5936, -0.004714, 0.2211), (0.8432, -2.078, 0.2211), (-0.6046, -2.076, 0.2208), (-0.8637, -2.076, 0.2208), (-0.8637, -0.00606, 0.2208), (-0.371, -2.082, 0.2219), (0.3695, -2.082, 0.2219)], [], [(165, 6, 1, 159), (173, 16, 3, 160), (162, 5, 2, 161), (171, 12, 0, 156), (13, 1, 37, 57), (60, 13, 57, 64), (164, 7, 5, 162), (156, 0, 4, 163), (160, 3, 7, 164), (0, 12, 42, 43), (163, 4, 6, 165), (1, 6, 36, 37), (87, 8, 49, 89), (73, 10, 56, 75), (181, 84, 9, 166), (9, 51, 133, 128), (177, 68, 11, 168), (76, 19, 50, 80), (7, 3, 39, 45), (51, 53, 137, 133), (15, 14, 140, 143), (159, 1, 13, 170), (2, 5, 40, 41), (5, 7, 45, 40), (19, 2, 41, 50), (174, 61, 12, 171), (161, 2, 19, 172), (52, 56, 131, 136), (4, 0, 43, 44), (6, 4, 44, 36), (178, 77, 16, 173), (56, 10, 129, 131), (58, 44, 43, 42), (59, 36, 44, 58), (57, 37, 36, 59), (89, 49, 55, 91), (91, 55, 53, 90), (90, 53, 51, 86), (168, 11, 124, 191), (53, 55, 139, 137), (54, 52, 136, 138), (64, 57, 59, 66), (66, 59, 58, 65), (65, 58, 42, 67), (40, 46, 50, 41), (45, 47, 46, 40), (39, 38, 47, 45), (3, 16, 38, 39), (158, 18, 17, 157), (9, 10, 147, 146), (166, 9, 146, 194), (158, 15, 143, 193), (176, 73, 108, 188), (67, 61, 109, 113), (64, 66, 115, 116), (70, 68, 119, 121), (175, 60, 118, 187), (170, 13, 60, 175), (12, 61, 67, 42), (11, 68, 70, 48), (169, 10, 73, 176), (48, 70, 72, 54), (54, 72, 71, 52), (52, 71, 75, 56), (66, 65, 114, 115), (65, 67, 113, 114), (46, 82, 80, 50), (47, 83, 82, 46), (38, 81, 83, 47), (80, 82, 99, 102), (180, 87, 92, 184), (172, 19, 76, 179), (16, 77, 81, 38), (9, 84, 86, 51), (167, 8, 87, 180), (87, 89, 96, 92), (178, 78, 95, 182), (181, 85, 106, 185), (81, 77, 93, 97), (184, 92, 93, 182), (105, 104, 102, 107), (99, 98, 107, 102), (101, 100, 98, 99), (97, 96, 100, 101), (183, 104, 105, 185), (93, 92, 96, 97), (90, 86, 107, 98), (82, 83, 101, 99), (91, 90, 98, 100), (76, 80, 102, 104), (86, 84, 105, 107), (83, 81, 97, 101), (89, 91, 100, 96), (179, 76, 104, 183), (122, 114, 113, 112), (123, 115, 114, 122), (121, 116, 115, 123), (188, 108, 109, 186), (119, 118, 116, 121), (187, 118, 119, 189), (109, 108, 112, 113), (60, 64, 116, 118), (177, 69, 120, 189), (72, 70, 121, 123), (174, 62, 111, 186), (73, 75, 112, 108), (71, 72, 123, 122), (75, 71, 122, 112), (191, 124, 125, 190), (129, 128, 133, 131), (125, 124, 135, 134), (134, 135, 138, 139), (139, 138, 136, 137), (137, 136, 131, 133), (10, 9, 128, 129), (28, 31, 132, 126), (49, 8, 125, 134), (48, 54, 138, 135), (55, 49, 134, 139), (167, 29, 127, 190), (11, 48, 135, 124), (195, 141, 149, 199), (192, 144, 152, 196), (144, 145, 153, 152), (194, 146, 154, 198), (17, 18, 145, 144), (169, 31, 141, 195), (31, 28, 142, 141), (157, 17, 144, 192), (149, 150, 151, 148), (154, 155, 152, 153), (198, 154, 153, 197), (199, 149, 148, 196), (146, 147, 155, 154), (193, 143, 151, 197), (143, 140, 148, 151), (141, 142, 150, 149), (145, 193, 197, 153), (155, 199, 196, 152), (150, 198, 197, 151), (14, 157, 192, 140), (10, 169, 195, 147), (142, 194, 198, 150), (140, 192, 196, 148), (147, 195, 199, 155), (8, 167, 190, 125), (130, 191, 190, 127), (61, 174, 186, 109), (68, 177, 189, 119), (117, 187, 189, 120), (110, 188, 186, 111), (79, 179, 183, 103), (103, 183, 185, 106), (94, 184, 182, 95), (84, 181, 185, 105), (77, 178, 182, 93), (29, 167, 180, 88), (34, 172, 179, 79), (88, 180, 184, 94), (31, 169, 176, 74), (32, 170, 175, 63), (63, 175, 187, 117), (74, 176, 188, 110), (18, 158, 193, 145), (28, 166, 194, 142), (15, 158, 157, 14), (30, 168, 191, 130), (78, 178, 173, 35), (23, 161, 172, 34), (62, 174, 171, 33), (21, 159, 170, 32), (69, 177, 168, 30), (85, 181, 166, 28), (25, 163, 165, 27), (22, 160, 164, 26), (20, 156, 163, 25), (26, 164, 162, 24), (33, 171, 156, 20), (24, 162, 161, 23), (35, 173, 160, 22), (27, 165, 159, 21), (120, 69, 218, 231), (21, 32, 212, 201), (95, 78, 220, 225), (30, 130, 234, 210), (63, 117, 230, 217), (103, 106, 227, 226), (69, 30, 210, 218), (32, 63, 217, 212), (34, 79, 221, 214), (94, 95, 225, 224), (117, 120, 231, 230), (31, 74, 219, 211), (85, 28, 208, 222), (29, 88, 223, 209), (79, 103, 226, 221), (25, 27, 207, 205), (106, 85, 222, 227), (22, 26, 206, 202), (127, 29, 209, 233), (110, 111, 229, 228), (20, 25, 205, 200), (74, 110, 228, 219), (130, 127, 233, 234), (26, 24, 204, 206), (111, 62, 216, 229), (33, 20, 200, 213), (132, 31, 211, 235), (24, 23, 203, 204), (28, 126, 232, 208), (88, 94, 224, 223), (78, 35, 215, 220), (35, 22, 202, 215), (23, 34, 214, 203), (27, 21, 201, 207), (62, 33, 213, 216), (232, 235, 270, 271), (236, 237, 264, 265, 263, 240, 241, 253, 254, 256, 242, 243, 261, 266, 262, 249, 250, 271, 270, 259, 260, 267, 268, 244, 245, 255, 251, 252, 246, 247, 257, 269, 258, 248, 239, 238), (216, 213, 245, 244), (229, 216, 244, 268), (211, 219, 260, 259), (201, 212, 247, 246), (234, 233, 236, 238), (214, 221, 261, 243), (218, 210, 239, 248), (235, 211, 259, 270), (227, 222, 249, 262), (222, 208, 250, 249), (208, 232, 271, 250), (225, 220, 240, 263), (205, 207, 252, 251), (209, 223, 264, 237), (202, 206, 254, 253), (224, 225, 263, 265), (200, 205, 251, 255), (226, 227, 262, 266), (206, 204, 256, 254), (223, 224, 265, 264), (213, 200, 255, 245), (221, 226, 266, 261), (204, 203, 242, 256), (233, 209, 237, 236), (228, 229, 268, 267), (215, 202, 253, 241), (210, 234, 238, 239), (230, 231, 258, 269), (207, 201, 246, 252), (220, 215, 241, 240), (217, 230, 269, 257), (212, 217, 257, 247), (203, 214, 243, 242), (219, 228, 267, 260), (231, 218, 248, 258)])
me_cube_001.polygons.foreach_set('material_index', [0, 0, 0, 0, 0, 0, 0, 0, 0, 0, 0, 0, 0, 0, 0, 0, 0, 0, 0, 0, 0, 0, 0, 0, 0, 0, 0, 0, 0, 0, 0, 0, 0, 0, 0, 0, 0, 0, 0, 0, 0, 0, 0, 0, 0, 0, 0, 0, 0, 2, 0, 0, 0, 0, 0, 0, 0, 0, 0, 0, 0, 0, 0, 0, 0, 0, 0, 0, 0, 0, 0, 0, 0, 0, 0, 0, 0, 0, 0, 1, 1, 1, 1, 1, 1, 1, 0, 0, 0, 0, 0, 0, 0, 0, 1, 1, 1, 1, 1, 1, 1, 0, 0, 0, 0, 0, 0, 0, 1, 1, 1, 1, 1, 1, 2, 2, 0, 0, 0, 0, 0, 0, 0, 0, 0, 0, 0, 2, 0, 2, 2, 2, 2, 2, 0, 0, 2, 0, 2, 2, 0, 0, 0, 0, 0, 0, 1, 0, 0, 1, 1, 0, 1, 1, 0, 0, 0, 0, 0, 0, 0, 0, 0, 0, 0, 0, 0, 0, 0, 0, 0, 0, 0, 0, 0, 0, 0, 0, 0, 0, 0, 0, 0, 0, 0, 0, 1, 0, 0, 0, 1, 1, 0, 0, 0, 0, 0, 0, 0, 0, 1, 0, 0, 1, 0, 0, 0, 2, 0, 2, 0, 0, 0, 0, 0, 0, 0, 0, 0, 0, 0, 0, 1, 0, 0, 2, 0, 0, 2, 0, 0, 0, 0, 1, 0, 1, 0, 0, 0, 0, 0, 0, 1, 0, 0, 1, 0, 0, 0, 0, 0, 0, 0])
_uv = me_cube_001.uv_layers.new(name='UVMap')
_uv.uv.foreach_set('vector', [0.6013, 0.1811, 0.625, 0.1811, 0.625, 0.25, 0.6013, 0.25, 0.6013, 0.4907, 0.625, 0.4907, 0.625, 0.5, 0.6013, 0.5, 0.6013, 0.7004, 0.625, 0.7004, 0.625, 0.75, 0.6013, 0.75, 0.6013, 0.9887, 0.625, 0.9887, 0.625, 1.0, 0.6013, 1.0, 0.625, 0.2613, 0.625, 0.25, 0.625, 0.25, 0.625, 0.2613, 0.625, 0.2854, 0.625, 0.2613, 0.625, 0.2613, 0.625, 0.2854, 0.6013, 0.5689, 0.625, 0.5689, 0.625, 0.7004, 0.6013, 0.7004, 0.6013, 0.0, 0.625, 0.0, 0.625, 0.0496, 0.6013, 0.0496, 0.6013, 0.5, 0.625, 0.5, 0.625, 0.5689, 0.6013, 0.5689, 0.625, 1.0, 0.625, 0.9887, 0.625, 0.9887, 0.625, 1.0, 0.6013, 0.0496, 0.625, 0.0496, 0.625, 0.1811, 0.6013, 0.1811, 0.625, 0.25, 0.625, 0.1811, 0.625, 0.1811, 0.625, 0.25, 0.625, 0.4605, 0.625, 0.4505, 0.625, 0.4505, 0.625, 0.4605, 0.625, 0.9525, 0.625, 0.9405, 0.625, 0.9405, 0.625, 0.9525, 0.6013, 0.7895, 0.625, 0.7895, 0.625, 0.7995, 0.6013, 0.7995, 0.625, 0.7995, 0.625, 0.7995, 0.625, 0.7995, 0.625, 0.7995, 0.6013, 0.2975, 0.625, 0.2975, 0.625, 0.3095, 0.6013, 0.3095, 0.625, 0.7794, 0.625, 0.7593, 0.625, 0.7593, 0.625, 0.7794, 0.625, 0.5689, 0.625, 0.5, 0.625, 0.5, 0.625, 0.5689, 0.6745, 0.75, 0.6745, 0.7004, 0.6745, 0.7004, 0.6745, 0.75, 0.5776, 0.7995, 0.5776, 0.9405, 0.5776, 0.9405, 0.5776, 0.7995, 0.6013, 0.25, 0.625, 0.25, 0.625, 0.2613, 0.6013, 0.2613, 0.625, 0.75, 0.625, 0.7004, 0.625, 0.7004, 0.625, 0.75, 0.625, 0.7004, 0.625, 0.5689, 0.625, 0.5689, 0.625, 0.7004, 0.625, 0.7593, 0.625, 0.75, 0.625, 0.75, 0.625, 0.7593, 0.6013, 0.9646, 0.625, 0.9646, 0.625, 0.9887, 0.6013, 0.9887, 0.6013, 0.75, 0.625, 0.75, 0.625, 0.7593, 0.6013, 0.7593, 0.8155, 0.7004, 0.8155, 0.75, 0.8155, 0.75, 0.8155, 0.7004, 0.625, 0.0496, 0.625, 0.0, 0.625, 0.0, 0.625, 0.0496, 0.625, 0.1811, 0.625, 0.0496, 0.625, 0.0496, 0.625, 0.1811, 0.6013, 0.4706, 0.625, 0.4706, 0.625, 0.4907, 0.6013, 0.4907, 0.625, 0.9405, 0.625, 0.9405, 0.625, 0.9405, 0.625, 0.9405, 0.8637, 0.7004, 0.875, 0.7004, 0.875, 0.75, 0.8637, 0.75, 0.8637, 0.5689, 0.875, 0.5689, 0.875, 0.7004, 0.8637, 0.7004, 0.8637, 0.5, 0.875, 0.5, 0.875, 0.5689, 0.8637, 0.5689, 0.6645, 0.5, 0.6745, 0.5, 0.6745, 0.5689, 0.6645, 0.5689, 0.6645, 0.5689, 0.6745, 0.5689, 0.6745, 0.7004, 0.6645, 0.7004, 0.6645, 0.7004, 0.6745, 0.7004, 0.6745, 0.75, 0.6645, 0.75, 0.6013, 0.3095, 0.625, 0.3095, 0.625, 0.3095, 0.6013, 0.3095, 0.6745, 0.7004, 0.6745, 0.5689, 0.6745, 0.5689, 0.6745, 0.7004, 0.8155, 0.5689, 0.8155, 0.7004, 0.8155, 0.7004, 0.8155, 0.5689, 0.8396, 0.5, 0.8637, 0.5, 0.8637, 0.5689, 0.8396, 0.5689, 0.8396, 0.5689, 0.8637, 0.5689, 0.8637, 0.7004, 0.8396, 0.7004, 0.8396, 0.7004, 0.8637, 0.7004, 0.8637, 0.75, 0.8396, 0.75, 0.625, 0.7004, 0.6343, 0.7004, 0.6343, 0.75, 0.625, 0.75, 0.625, 0.5689, 0.6343, 0.5689, 0.6343, 0.7004, 0.625, 0.7004, 0.625, 0.5, 0.6343, 0.5, 0.6343, 0.5689, 0.625, 0.5689, 0.625, 0.5, 0.625, 0.4907, 0.625, 0.4907, 0.625, 0.5, 0.6013, 0.7995, 0.625, 0.7995, 0.625, 0.9405, 0.6013, 0.9405, 0.625, 0.7995, 0.625, 0.9405, 0.625, 0.9405, 0.625, 0.7995, 0.6013, 0.7995, 0.625, 0.7995, 0.625, 0.7995, 0.6013, 0.7995, 0.6013, 0.7995, 0.5776, 0.7995, 0.5776, 0.7995, 0.6013, 0.7995, 0.6013, 0.9525, 0.625, 0.9525, 0.625, 0.9525, 0.6013, 0.9525, 0.625, 0.9646, 0.625, 0.9646, 0.625, 0.9646, 0.625, 0.9646, 0.8396, 0.5, 0.8396, 0.5689, 0.8396, 0.5689, 0.8396, 0.5, 0.625, 0.2975, 0.625, 0.2975, 0.625, 0.2975, 0.625, 0.2975, 0.6013, 0.2854, 0.625, 0.2854, 0.625, 0.2854, 0.6013, 0.2854, 0.6013, 0.2613, 0.625, 0.2613, 0.625, 0.2854, 0.6013, 0.2854, 0.625, 0.9887, 0.625, 0.9646, 0.625, 0.9646, 0.625, 0.9887, 0.625, 0.3095, 0.625, 0.2975, 0.625, 0.2975, 0.625, 0.3095, 0.6013, 0.9405, 0.625, 0.9405, 0.625, 0.9525, 0.6013, 0.9525, 0.8155, 0.5, 0.8275, 0.5, 0.8275, 0.5689, 0.8155, 0.5689, 0.8155, 0.5689, 0.8275, 0.5689, 0.8275, 0.7004, 0.8155, 0.7004, 0.8155, 0.7004, 0.8275, 0.7004, 0.8275, 0.75, 0.8155, 0.75, 0.8396, 0.5689, 0.8396, 0.7004, 0.8396, 0.7004, 0.8396, 0.5689, 0.8396, 0.7004, 0.8396, 0.75, 0.8396, 0.75, 0.8396, 0.7004, 0.6343, 0.7004, 0.6544, 0.7004, 0.6544, 0.75, 0.6343, 0.75, 0.6343, 0.5689, 0.6544, 0.5689, 0.6544, 0.7004, 0.6343, 0.7004, 0.6343, 0.5, 0.6544, 0.5, 0.6544, 0.5689, 0.6343, 0.5689, 0.6544, 0.75, 0.6544, 0.7004, 0.6544, 0.7004, 0.6544, 0.75, 0.6013, 0.4605, 0.625, 0.4605, 0.625, 0.4605, 0.6013, 0.4605, 0.6013, 0.7593, 0.625, 0.7593, 0.625, 0.7794, 0.6013, 0.7794, 0.625, 0.4907, 0.625, 0.4706, 0.625, 0.4706, 0.625, 0.4907, 0.625, 0.7995, 0.625, 0.7895, 0.625, 0.7895, 0.625, 0.7995, 0.6013, 0.4505, 0.625, 0.4505, 0.625, 0.4605, 0.6013, 0.4605, 0.625, 0.4605, 0.625, 0.4605, 0.625, 0.4605, 0.625, 0.4605, 0.6013, 0.4706, 0.5776, 0.4706, 0.5776, 0.4706, 0.6013, 0.4706, 0.6013, 0.7895, 0.5776, 0.7895, 0.5776, 0.7895, 0.6013, 0.7895, 0.625, 0.4706, 0.625, 0.4706, 0.625, 0.4706, 0.625, 0.4706, 0.6013, 0.4605, 0.625, 0.4605, 0.625, 0.4706, 0.6013, 0.4706, 0.625, 0.7895, 0.625, 0.7794, 0.625, 0.7794, 0.625, 0.7895, 0.6544, 0.7004, 0.6645, 0.7004, 0.6645, 0.75, 0.6544, 0.75, 0.6544, 0.5689, 0.6645, 0.5689, 0.6645, 0.7004, 0.6544, 0.7004, 0.6544, 0.5, 0.6645, 0.5, 0.6645, 0.5689, 0.6544, 0.5689, 0.6013, 0.7794, 0.625, 0.7794, 0.625, 0.7895, 0.6013, 0.7895, 0.625, 0.4706, 0.625, 0.4605, 0.625, 0.4605, 0.625, 0.4706, 0.6645, 0.7004, 0.6645, 0.75, 0.6645, 0.75, 0.6645, 0.7004, 0.6544, 0.7004, 0.6544, 0.5689, 0.6544, 0.5689, 0.6544, 0.7004, 0.6645, 0.5689, 0.6645, 0.7004, 0.6645, 0.7004, 0.6645, 0.5689, 0.625, 0.7794, 0.625, 0.7794, 0.625, 0.7794, 0.625, 0.7794, 0.625, 0.7895, 0.625, 0.7895, 0.625, 0.7895, 0.625, 0.7895, 0.6544, 0.5689, 0.6544, 0.5, 0.6544, 0.5, 0.6544, 0.5689, 0.6645, 0.5, 0.6645, 0.5689, 0.6645, 0.5689, 0.6645, 0.5, 0.6013, 0.7794, 0.625, 0.7794, 0.625, 0.7794, 0.6013, 0.7794, 0.8275, 0.7004, 0.8396, 0.7004, 0.8396, 0.75, 0.8275, 0.75, 0.8275, 0.5689, 0.8396, 0.5689, 0.8396, 0.7004, 0.8275, 0.7004, 0.8275, 0.5, 0.8396, 0.5, 0.8396, 0.5689, 0.8275, 0.5689, 0.6013, 0.9525, 0.625, 0.9525, 0.625, 0.9646, 0.6013, 0.9646, 0.625, 0.2975, 0.625, 0.2854, 0.625, 0.2854, 0.625, 0.2975, 0.6013, 0.2854, 0.625, 0.2854, 0.625, 0.2975, 0.6013, 0.2975, 0.625, 0.9646, 0.625, 0.9525, 0.625, 0.9525, 0.625, 0.9646, 0.625, 0.2854, 0.625, 0.2854, 0.625, 0.2854, 0.625, 0.2854, 0.6013, 0.2975, 0.5776, 0.2975, 0.5776, 0.2975, 0.6013, 0.2975, 0.8275, 0.5689, 0.8275, 0.5, 0.8275, 0.5, 0.8275, 0.5689, 0.6013, 0.9646, 0.5776, 0.9646, 0.5776, 0.9646, 0.6013, 0.9646, 0.625, 0.9525, 0.625, 0.9525, 0.625, 0.9525, 0.625, 0.9525, 0.8275, 0.7004, 0.8275, 0.5689, 0.8275, 0.5689, 0.8275, 0.7004, 0.8275, 0.75, 0.8275, 0.7004, 0.8275, 0.7004, 0.8275, 0.75, 0.6013, 0.3095, 0.625, 0.3095, 0.625, 0.4505, 0.6013, 0.4505, 0.625, 0.9405, 0.625, 0.7995, 0.625, 0.7995, 0.625, 0.9405, 0.625, 0.4505, 0.625, 0.3095, 0.625, 0.3095, 0.625, 0.4505, 0.6745, 0.5, 0.8155, 0.5, 0.8155, 0.5689, 0.6745, 0.5689, 0.6745, 0.5689, 0.8155, 0.5689, 0.8155, 0.7004, 0.6745, 0.7004, 0.6745, 0.7004, 0.8155, 0.7004, 0.8155, 0.75, 0.6745, 0.75, 0.625, 0.9405, 0.625, 0.7995, 0.625, 0.7995, 0.625, 0.9405, 0.5776, 0.7995, 0.5776, 0.9405, 0.5776, 0.9405, 0.5776, 0.7995, 0.625, 0.4505, 0.625, 0.4505, 0.625, 0.4505, 0.625, 0.4505, 0.8155, 0.5, 0.8155, 0.5689, 0.8155, 0.5689, 0.8155, 0.5, 0.6745, 0.5689, 0.6745, 0.5, 0.6745, 0.5, 0.6745, 0.5689, 0.6013, 0.4505, 0.5776, 0.4505, 0.5776, 0.4505, 0.6013, 0.4505, 0.625, 0.3095, 0.625, 0.3095, 0.625, 0.3095, 0.625, 0.3095, 0.6013, 0.9405, 0.5776, 0.9405, 0.5776, 0.9405, 0.6013, 0.9405, 0.6013, 0.9405, 0.625, 0.9405, 0.625, 0.9405, 0.6013, 0.9405, 0.625, 0.9405, 0.625, 0.7995, 0.625, 0.7995, 0.625, 0.9405, 0.6013, 0.7995, 0.625, 0.7995, 0.625, 0.7995, 0.6013, 0.7995, 0.625, 0.9405, 0.625, 0.7995, 0.625, 0.7995, 0.625, 0.9405, 0.6013, 0.9405, 0.5776, 0.9405, 0.5776, 0.9405, 0.6013, 0.9405, 0.5776, 0.9405, 0.5776, 0.7995, 0.5776, 0.7995, 0.5776, 0.9405, 0.6013, 0.9405, 0.625, 0.9405, 0.625, 0.9405, 0.6013, 0.9405, 0.5776, 0.9405, 0.5776, 0.7995, 0.5776, 0.7995, 0.5776, 0.9405, 0.625, 0.7995, 0.625, 0.9405, 0.625, 0.9405, 0.625, 0.7995, 0.6013, 0.7995, 0.625, 0.7995, 0.625, 0.7995, 0.6013, 0.7995, 0.6013, 0.9405, 0.5776, 0.9405, 0.5776, 0.9405, 0.6013, 0.9405, 0.625, 0.7995, 0.625, 0.9405, 0.625, 0.9405, 0.625, 0.7995, 0.6013, 0.7995, 0.5776, 0.7995, 0.5776, 0.7995, 0.6013, 0.7995, 0.5776, 0.7995, 0.5776, 0.9405, 0.5776, 0.9405, 0.5776, 0.7995, 0.5776, 0.9405, 0.5776, 0.7995, 0.5776, 0.7995, 0.5776, 0.9405, 0.625, 0.7995, 0.6013, 0.7995, 0.6013, 0.7995, 0.625, 0.7995, 0.625, 0.9405, 0.6013, 0.9405, 0.6013, 0.9405, 0.625, 0.9405, 0.5776, 0.7995, 0.6013, 0.7995, 0.6013, 0.7995, 0.5776, 0.7995, 0.5776, 0.9405, 0.6013, 0.9405, 0.6013, 0.9405, 0.5776, 0.9405, 0.625, 0.9405, 0.6013, 0.9405, 0.6013, 0.9405, 0.625, 0.9405, 0.5776, 0.7995, 0.6013, 0.7995, 0.6013, 0.7995, 0.5776, 0.7995, 0.5776, 0.9405, 0.6013, 0.9405, 0.6013, 0.9405, 0.5776, 0.9405, 0.625, 0.9405, 0.6013, 0.9405, 0.6013, 0.9405, 0.625, 0.9405, 0.625, 0.4505, 0.6013, 0.4505, 0.6013, 0.4505, 0.625, 0.4505, 0.5776, 0.3095, 0.6013, 0.3095, 0.6013, 0.4505, 0.5776, 0.4505, 0.625, 0.9646, 0.6013, 0.9646, 0.6013, 0.9646, 0.625, 0.9646, 0.625, 0.2975, 0.6013, 0.2975, 0.6013, 0.2975, 0.625, 0.2975, 0.5776, 0.2854, 0.6013, 0.2854, 0.6013, 0.2975, 0.5776, 0.2975, 0.5776, 0.9525, 0.6013, 0.9525, 0.6013, 0.9646, 0.5776, 0.9646, 0.5776, 0.7794, 0.6013, 0.7794, 0.6013, 0.7794, 0.5776, 0.7794, 0.5776, 0.7794, 0.6013, 0.7794, 0.6013, 0.7895, 0.5776, 0.7895, 0.5776, 0.4605, 0.6013, 0.4605, 0.6013, 0.4706, 0.5776, 0.4706, 0.625, 0.7895, 0.6013, 0.7895, 0.6013, 0.7895, 0.625, 0.7895, 0.625, 0.4706, 0.6013, 0.4706, 0.6013, 0.4706, 0.625, 0.4706, 0.5776, 0.4505, 0.6013, 0.4505, 0.6013, 0.4605, 0.5776, 0.4605, 0.5776, 0.7593, 0.6013, 0.7593, 0.6013, 0.7794, 0.5776, 0.7794, 0.5776, 0.4605, 0.6013, 0.4605, 0.6013, 0.4605, 0.5776, 0.4605, 0.5776, 0.9405, 0.6013, 0.9405, 0.6013, 0.9525, 0.5776, 0.9525, 0.5776, 0.2613, 0.6013, 0.2613, 0.6013, 0.2854, 0.5776, 0.2854, 0.5776, 0.2854, 0.6013, 0.2854, 0.6013, 0.2854, 0.5776, 0.2854, 0.5776, 0.9525, 0.6013, 0.9525, 0.6013, 0.9525, 0.5776, 0.9525, 0.625, 0.7995, 0.6013, 0.7995, 0.6013, 0.7995, 0.625, 0.7995, 0.5776, 0.7995, 0.6013, 0.7995, 0.6013, 0.7995, 0.5776, 0.7995, 0.5776, 0.7995, 0.6013, 0.7995, 0.6013, 0.9405, 0.5776, 0.9405, 0.5776, 0.3095, 0.6013, 0.3095, 0.6013, 0.3095, 0.5776, 0.3095, 0.5776, 0.4706, 0.6013, 0.4706, 0.6013, 0.4907, 0.5776, 0.4907, 0.5776, 0.75, 0.6013, 0.75, 0.6013, 0.7593, 0.5776, 0.7593, 0.5776, 0.9646, 0.6013, 0.9646, 0.6013, 0.9887, 0.5776, 0.9887, 0.5776, 0.25, 0.6013, 0.25, 0.6013, 0.2613, 0.5776, 0.2613, 0.5776, 0.2975, 0.6013, 0.2975, 0.6013, 0.3095, 0.5776, 0.3095, 0.5776, 0.7895, 0.6013, 0.7895, 0.6013, 0.7995, 0.5776, 0.7995, 0.5776, 0.0496, 0.6013, 0.0496, 0.6013, 0.1811, 0.5776, 0.1811, 0.5776, 0.5, 0.6013, 0.5, 0.6013, 0.5689, 0.5776, 0.5689, 0.5776, 0.0, 0.6013, 0.0, 0.6013, 0.0496, 0.5776, 0.0496, 0.5776, 0.5689, 0.6013, 0.5689, 0.6013, 0.7004, 0.5776, 0.7004, 0.5776, 0.9887, 0.6013, 0.9887, 0.6013, 1.0, 0.5776, 1.0, 0.5776, 0.7004, 0.6013, 0.7004, 0.6013, 0.75, 0.5776, 0.75, 0.5776, 0.4907, 0.6013, 0.4907, 0.6013, 0.5, 0.5776, 0.5, 0.5776, 0.1811, 0.6013, 0.1811, 0.6013, 0.25, 0.5776, 0.25, 0.5776, 0.2975, 0.5776, 0.2975, 0.5776, 0.2975, 0.5776, 0.2975, 0.5776, 0.25, 0.5776, 0.2613, 0.5776, 0.2613, 0.5776, 0.25, 0.5776, 0.4706, 0.5776, 0.4706, 0.5776, 0.4706, 0.5776, 0.4706, 0.5776, 0.3095, 0.5776, 0.3095, 0.5776, 0.3095, 0.5776, 0.3095, 0.5776, 0.2854, 0.5776, 0.2854, 0.5776, 0.2854, 0.5776, 0.2854, 0.5776, 0.7794, 0.5776, 0.7895, 0.5776, 0.7895, 0.5776, 0.7794, 0.5776, 0.2975, 0.5776, 0.3095, 0.5776, 0.3095, 0.5776, 0.2975, 0.5776, 0.2613, 0.5776, 0.2854, 0.5776, 0.2854, 0.5776, 0.2613, 0.5776, 0.7593, 0.5776, 0.7794, 0.5776, 0.7794, 0.5776, 0.7593, 0.5776, 0.4605, 0.5776, 0.4706, 0.5776, 0.4706, 0.5776, 0.4605, 0.5776, 0.2854, 0.5776, 0.2975, 0.5776, 0.2975, 0.5776, 0.2854, 0.5776, 0.9405, 0.5776, 0.9525, 0.5776, 0.9525, 0.5776, 0.9405, 0.5776, 0.7895, 0.5776, 0.7995, 0.5776, 0.7995, 0.5776, 0.7895, 0.5776, 0.4505, 0.5776, 0.4605, 0.5776, 0.4605, 0.5776, 0.4505, 0.5776, 0.7794, 0.5776, 0.7794, 0.5776, 0.7794, 0.5776, 0.7794, 0.5776, 0.0496, 0.5776, 0.1811, 0.5776, 0.1811, 0.5776, 0.0496, 0.5776, 0.7895, 0.5776, 0.7895, 0.5776, 0.7895, 0.5776, 0.7895, 0.5776, 0.5, 0.5776, 0.5689, 0.5776, 0.5689, 0.5776, 0.5, 0.5776, 0.4505, 0.5776, 0.4505, 0.5776, 0.4505, 0.5776, 0.4505, 0.5776, 0.9525, 0.5776, 0.9646, 0.5776, 0.9646, 0.5776, 0.9525, 0.5776, 0.0, 0.5776, 0.0496, 0.5776, 0.0496, 0.5776, 0.0, 0.5776, 0.9525, 0.5776, 0.9525, 0.5776, 0.9525, 0.5776, 0.9525, 0.5776, 0.3095, 0.5776, 0.4505, 0.5776, 0.4505, 0.5776, 0.3095, 0.5776, 0.5689, 0.5776, 0.7004, 0.5776, 0.7004, 0.5776, 0.5689, 0.5776, 0.9646, 0.5776, 0.9646, 0.5776, 0.9646, 0.5776, 0.9646, 0.5776, 0.9887, 0.5776, 1.0, 0.5776, 1.0, 0.5776, 0.9887, 0.5776, 0.9405, 0.5776, 0.9405, 0.5776, 0.9405, 0.5776, 0.9405, 0.5776, 0.7004, 0.5776, 0.75, 0.5776, 0.75, 0.5776, 0.7004, 0.5776, 0.7995, 0.5776, 0.7995, 0.5776, 0.7995, 0.5776, 0.7995, 0.5776, 0.4605, 0.5776, 0.4605, 0.5776, 0.4605, 0.5776, 0.4605, 0.5776, 0.4706, 0.5776, 0.4907, 0.5776, 0.4907, 0.5776, 0.4706, 0.5776, 0.4907, 0.5776, 0.5, 0.5776, 0.5, 0.5776, 0.4907, 0.5776, 0.75, 0.5776, 0.7593, 0.5776, 0.7593, 0.5776, 0.75, 0.5776, 0.1811, 0.5776, 0.25, 0.5776, 0.25, 0.5776, 0.1811, 0.5776, 0.9646, 0.5776, 0.9887, 0.5776, 0.9887, 0.5776, 0.9646, 0.0, 0.0, 0.0, 0.0, 0.0, 0.0, 0.0, 0.0, 0.5776, 0.4505, 0.5776, 0.4505, 0.5776, 0.4605, 0.5776, 0.4605, 0.5776, 0.4706, 0.5776, 0.4706, 0.5776, 0.4907, 0.5776, 0.5, 0.5776, 0.5689, 0.5776, 0.7004, 0.5776, 0.75, 0.5776, 0.7593, 0.5776, 0.7794, 0.5776, 0.7794, 0.5776, 0.7895, 0.5776, 0.7895, 0.5776, 0.7995, 0.5776, 0.7995, 0.5776, 0.9405, 0.5776, 0.9405, 0.5776, 0.9525, 0.5776, 0.9525, 0.5776, 0.9646, 0.5776, 0.9646, 0.5776, 0.9887, 0.5776, 0.0, 0.5776, 0.0496, 0.5776, 0.1811, 0.5776, 0.25, 0.5776, 0.2613, 0.5776, 0.2854, 0.5776, 0.2854, 0.5776, 0.2975, 0.5776, 0.2975, 0.5776, 0.3095, 0.5776, 0.3095, 0.5776, 0.9646, 0.5776, 0.9887, 0.5776, 0.9887, 0.5776, 0.9646, 0.5776, 0.9646, 0.5776, 0.9646, 0.5776, 0.9646, 0.5776, 0.9646, 0.5776, 0.9405, 0.5776, 0.9525, 0.5776, 0.9525, 0.5776, 0.9405, 0.5776, 0.25, 0.5776, 0.2613, 0.5776, 0.2613, 0.5776, 0.25, 0.5776, 0.3095, 0.5776, 0.4505, 0.5776, 0.4505, 0.5776, 0.3095, 0.5776, 0.7593, 0.5776, 0.7794, 0.5776, 0.7794, 0.5776, 0.7593, 0.5776, 0.2975, 0.5776, 0.3095, 0.5776, 0.3095, 0.5776, 0.2975, 0.5776, 0.9405, 0.5776, 0.9405, 0.5776, 0.9405, 0.5776, 0.9405, 0.5776, 0.7895, 0.5776, 0.7895, 0.5776, 0.7895, 0.5776, 0.7895, 0.5776, 0.7895, 0.5776, 0.7995, 0.5776, 0.7995, 0.5776, 0.7895, 0.5776, 0.7995, 0.5776, 0.7995, 0.5776, 0.7995, 0.5776, 0.7995, 0.5776, 0.4706, 0.5776, 0.4706, 0.5776, 0.4706, 0.5776, 0.4706, 0.5776, 0.0496, 0.5776, 0.1811, 0.5776, 0.1811, 0.5776, 0.0496, 0.5776, 0.4505, 0.5776, 0.4605, 0.5776, 0.4605, 0.5776, 0.4505, 0.5776, 0.5, 0.5776, 0.5689, 0.5776, 0.5689, 0.5776, 0.5, 0.5776, 0.4605, 0.5776, 0.4706, 0.5776, 0.4706, 0.5776, 0.4605, 0.5776, 0.0, 0.5776, 0.0496, 0.5776, 0.0496, 0.5776, 0.0, 0.5776, 0.7794, 0.5776, 0.7895, 0.5776, 0.7895, 0.5776, 0.7794, 0.5776, 0.5689, 0.5776, 0.7004, 0.5776, 0.7004, 0.5776, 0.5689, 0.5776, 0.4605, 0.5776, 0.4605, 0.5776, 0.4605, 0.5776, 0.4605, 0.5776, 0.9887, 0.5776, 1.0, 0.5776, 1.0, 0.5776, 0.9887, 0.5776, 0.7794, 0.5776, 0.7794, 0.5776, 0.7794, 0.5776, 0.7794, 0.5776, 0.7004, 0.5776, 0.75, 0.5776, 0.75, 0.5776, 0.7004, 0.5776, 0.4505, 0.5776, 0.4505, 0.5776, 0.4505, 0.5776, 0.4505, 0.5776, 0.9525, 0.5776, 0.9646, 0.5776, 0.9646, 0.5776, 0.9525, 0.5776, 0.4907, 0.5776, 0.5, 0.5776, 0.5, 0.5776, 0.4907, 0.5776, 0.3095, 0.5776, 0.3095, 0.5776, 0.3095, 0.5776, 0.3095, 0.5776, 0.2854, 0.5776, 0.2975, 0.5776, 0.2975, 0.5776, 0.2854, 0.5776, 0.1811, 0.5776, 0.25, 0.5776, 0.25, 0.5776, 0.1811, 0.5776, 0.4706, 0.5776, 0.4907, 0.5776, 0.4907, 0.5776, 0.4706, 0.5776, 0.2854, 0.5776, 0.2854, 0.5776, 0.2854, 0.5776, 0.2854, 0.5776, 0.2613, 0.5776, 0.2854, 0.5776, 0.2854, 0.5776, 0.2613, 0.5776, 0.75, 0.5776, 0.7593, 0.5776, 0.7593, 0.5776, 0.75, 0.5776, 0.9525, 0.5776, 0.9525, 0.5776, 0.9525, 0.5776, 0.9525, 0.5776, 0.2975, 0.5776, 0.2975, 0.5776, 0.2975, 0.5776, 0.2975])
me_cube_001.materials.append(mat_cuerpo)
me_cube_001.materials.append(mat_lineas)
me_cube_001.materials.append(mat_cerrojo)
me_cube_001.update()

# ---- objects
ob_cuepro = bpy.data.objects.new('cuepro', me_cube)
ob_tapa = bpy.data.objects.new('tapa', me_cube_001)

# ---- transforms, parenting, visibility, modifiers, constraints
ob_cuepro.parent = None
ob_cuepro.location = (0.0, 0.0, 0.9458)
_vg = ob_cuepro.vertex_groups.new(name='Bone')
_vg = ob_cuepro.vertex_groups.new(name='Bone.001')
_m = ob_cuepro.modifiers.new('Subdivision', 'SUBSURF')
_m.levels = 3
ob_tapa.parent = None
ob_tapa.location = (0.03229, 1.041, 1.572)
ob_tapa.rotation_euler = (-0.007638, -0.0, 0.0)
_vg = ob_tapa.vertex_groups.new(name='Bone')
for _i, _w in zip([1, 3, 6, 7, 8, 11, 13, 16, 21, 22, 26, 27, 29, 30, 32, 35, 37, 38, 39, 45, 48, 49, 57, 60, 63, 64, 68, 69, 70, 77, 78, 81, 87, 88, 89, 92, 93, 94, 95, 96, 97, 116, 117, 118, 119, 120, 121, 124, 125, 127, 130, 134, 135, 159, 160, 164, 165, 167, 168, 170, 173, 175, 177, 178, 180, 182, 184, 187, 189, 190, 191, 201, 202, 206, 207, 209, 210, 212, 215, 217, 218, 220, 223, 224, 225, 230, 231, 233, 234, 236, 237, 238, 239, 240, 241, 246, 247, 248, 252, 253, 254, 257, 258, 263, 264, 265, 269], [0.05663, 0.0652, 0.006849, 0.01273, 0.1422, 0.1311, 0.07503, 0.08336, 0.06381, 0.07134, 0.01742, 0.01215, 0.3557, 0.3892, 0.09337, 0.1012, 0.03799, 0.04747, 0.04254, 0.0003774, 0.02386, 0.03378, 0.04193, 0.1063, 0.1521, 0.04124, 0.1344, 0.2964, 0.03331, 0.1101, 0.1635, 0.05187, 0.1399, 0.2747, 0.0451, 0.1346, 0.1222, 0.2409, 0.1962, 0.04935, 0.05072, 0.04024, 0.193, 0.1175, 0.1311, 0.2501, 0.03554, 0.1204, 0.1339, 0.4773, 0.5212, 0.02306, 0.01641, 0.06216, 0.06954, 0.01684, 0.01097, 0.2994, 0.3199, 0.08754, 0.09491, 0.1393, 0.2452, 0.1461, 0.2341, 0.167, 0.2057, 0.1647, 0.2106, 0.4305, 0.4707, 0.06381, 0.07134, 0.01742, 0.01215, 0.3557, 0.3892, 0.09337, 0.1012, 0.1521, 0.2964, 0.1635, 0.2747, 0.2409, 0.1962, 0.193, 0.2501, 0.4773, 0.5212, 0.4773, 0.3557, 0.5212, 0.3892, 0.1635, 0.1012, 0.06381, 0.09337, 0.2964, 0.01215, 0.07134, 0.01742, 0.1521, 0.2501, 0.1962, 0.2747, 0.2409, 0.193]): _vg.add([_i], _w, 'REPLACE')
_vg = ob_tapa.vertex_groups.new(name='Bone.001')
for _i, _w in zip([0, 1, 2, 3, 4, 5, 6, 7, 8, 9, 10, 11, 12, 13, 14, 15, 16, 17, 18, 19, 20, 21, 22, 23, 24, 25, 26, 27, 28, 29, 30, 31, 32, 33, 34, 35, 36, 37, 38, 39, 40, 41, 42, 43, 44, 45, 46, 47, 48, 49, 50, 51, 52, 53, 54, 55, 56, 57, 58, 59, 60, 61, 62, 63, 64, 65, 66, 67, 68, 69, 70, 71, 72, 73, 74, 75, 76, 77, 78, 79, 80, 81, 82, 83, 84, 85, 86, 87, 88, 89, 90, 91, 92, 93, 94, 95, 96, 97, 98, 99, 100, 101, 102, 103, 104, 105, 106, 107, 108, 109, 110, 111, 112, 113, 114, 115, 116, 117, 118, 119, 120, 121, 122, 123, 124, 125, 126, 127, 128, 129, 130, 131, 132, 133, 134, 135, 136, 137, 138, 139, 140, 141, 142, 143, 144, 145, 146, 147, 148, 149, 150, 151, 152, 153, 154, 155, 156, 157, 158, 159, 160, 161, 162, 163, 164, 165, 166, 167, 168, 169, 170, 171, 172, 173, 174, 175, 176, 177, 178, 179, 180, 181, 182, 183, 184, 185, 186, 187, 188, 189, 190, 191, 192, 193, 194, 195, 196, 197, 198, 199, 200, 201, 202, 203, 204, 205, 206, 207, 208, 209, 210, 211, 212, 213, 214, 215, 216, 217, 218, 219, 220, 221, 222, 223, 224, 225, 226, 227, 228, 229, 230, 231, 232, 233, 234, 235, 236, 237, 238, 239, 240, 241, 242, 243, 244, 245, 246, 247, 248, 249, 250, 251, 252, 253, 254, 255, 256, 257, 258, 259, 260, 261, 262, 263, 264, 265, 266, 267, 268, 269, 270, 271], [0.9932, 0.9434, 0.9924, 0.9348, 0.9895, 0.9883, 0.9716, 0.9686, 0.8578, 0.9991, 0.9994, 0.8689, 0.9947, 0.925, 0.9994, 0.9994, 0.9166, 0.9995, 0.9994, 0.9939, 0.993, 0.9362, 0.9287, 0.992, 0.9871, 0.9883, 0.9663, 0.9689, 0.9991, 0.6443, 0.6108, 0.9991, 0.9066, 0.9946, 0.9938, 0.8988, 0.9769, 0.956, 0.9513, 0.9537, 0.9895, 0.9926, 0.9946, 0.9935, 0.9907, 0.9748, 0.9909, 0.9774, 0.9631, 0.9581, 0.9938, 0.998, 0.9968, 0.9962, 0.9887, 0.987, 0.9984, 0.954, 0.992, 0.9796, 0.8937, 0.9967, 0.9967, 0.8479, 0.9544, 0.9941, 0.9829, 0.9964, 0.8656, 0.7036, 0.9583, 0.9961, 0.9869, 0.9985, 0.9985, 0.9979, 0.9961, 0.8899, 0.8365, 0.996, 0.9957, 0.9481, 0.9931, 0.9804, 0.998, 0.998, 0.9973, 0.8601, 0.7253, 0.9524, 0.9953, 0.9848, 0.8654, 0.8778, 0.7591, 0.8038, 0.9503, 0.9493, 0.9949, 0.994, 0.9836, 0.9816, 0.9963, 0.9968, 0.9967, 0.9976, 0.9976, 0.9969, 0.9981, 0.9973, 0.9981, 0.9974, 0.9976, 0.997, 0.9949, 0.9841, 0.9549, 0.807, 0.8825, 0.8689, 0.7499, 0.9572, 0.9958, 0.9859, 0.8796, 0.8661, 0.9991, 0.5227, 0.9993, 0.9995, 0.4788, 0.9988, 0.9991, 0.9985, 0.9635, 0.9668, 0.9972, 0.9969, 0.9897, 0.9887, 0.9994, 0.9991, 0.9991, 0.9994, 0.9995, 0.9994, 0.9992, 0.9994, 0.9994, 0.9993, 0.9992, 0.9993, 0.9995, 0.9994, 0.9994, 0.9995, 0.9931, 0.9995, 0.9994, 0.9378, 0.9305, 0.9922, 0.9877, 0.9889, 0.9666, 0.9695, 0.9987, 0.7006, 0.6801, 0.999, 0.9125, 0.9946, 0.9938, 0.9051, 0.9967, 0.8607, 0.9985, 0.7548, 0.8539, 0.9961, 0.7659, 0.998, 0.833, 0.9968, 0.7943, 0.9976, 0.9974, 0.8353, 0.9981, 0.7894, 0.5695, 0.5293, 0.9995, 0.9994, 0.9988, 0.9991, 0.9994, 0.9993, 0.9992, 0.9994, 0.993, 0.9362, 0.9287, 0.992, 0.9871, 0.9883, 0.9663, 0.9689, 0.9991, 0.6443, 0.6108, 0.9991, 0.9066, 0.9946, 0.9938, 0.8988, 0.9967, 0.8479, 0.7036, 0.9985, 0.8365, 0.996, 0.998, 0.7253, 0.7591, 0.8038, 0.9968, 0.9976, 0.9981, 0.9974, 0.807, 0.7499, 0.9991, 0.5227, 0.4788, 0.9991, 0.5227, 0.6443, 0.4788, 0.6108, 0.8365, 0.8988, 0.992, 0.9938, 0.9967, 0.9946, 0.9362, 0.9066, 0.7036, 0.998, 0.9991, 0.9883, 0.9689, 0.9287, 0.9663, 0.993, 0.9871, 0.8479, 0.7499, 0.9991, 0.9985, 0.996, 0.9976, 0.8038, 0.7253, 0.7591, 0.9968, 0.9981, 0.9974, 0.807, 0.9991, 0.9991]): _vg.add([_i], _w, 'REPLACE')
_m = ob_tapa.modifiers.new('Subdivision', 'SUBSURF')
_m.levels = 3
_m = ob_tapa.modifiers.new('Armature', 'ARMATURE')
_m = ob_tapa.modifiers.new('Armature.001', 'ARMATURE')

# ---- collection membership
col_collection.objects.link(ob_cuepro)
col_collection.objects.link(ob_tapa)

# ---- scene / render settings (as saved in the file)
scene.frame_start = 1; scene.frame_end = 20; scene.frame_set(1)
scene.render.engine = 'BLENDER_EEVEE_NEXT'
bpy.context.view_layer.update()

# ---- added for rendering (the .blend has no active camera and no usable light): camera, sun
cam_auto = bpy.data.cameras.new('AutoCamera')
cam_auto.lens = 50.0
cam_auto.sensor_width = 36.0
cam_auto.clip_end = 1000.0
ob_auto_camera = bpy.data.objects.new('AutoCamera', cam_auto)
scene.collection.objects.link(ob_auto_camera)
ob_auto_camera.location = (4.25214, -5.09118, 4.59427)
ob_auto_camera.rotation_euler = (1.09748, -7.21219e-08, 0.694738)
scene.camera = ob_auto_camera
light_auto_sun = bpy.data.lights.new('AutoSun', 'SUN')
light_auto_sun.energy = 3.0
light_auto_sun.angle = 0.0523599
ob_auto_sun = bpy.data.objects.new('AutoSun', light_auto_sun)
scene.collection.objects.link(ob_auto_sun)
ob_auto_sun.rotation_euler = (0.872665, 0.174533, 0.523599)
bpy.context.view_layer.update()
